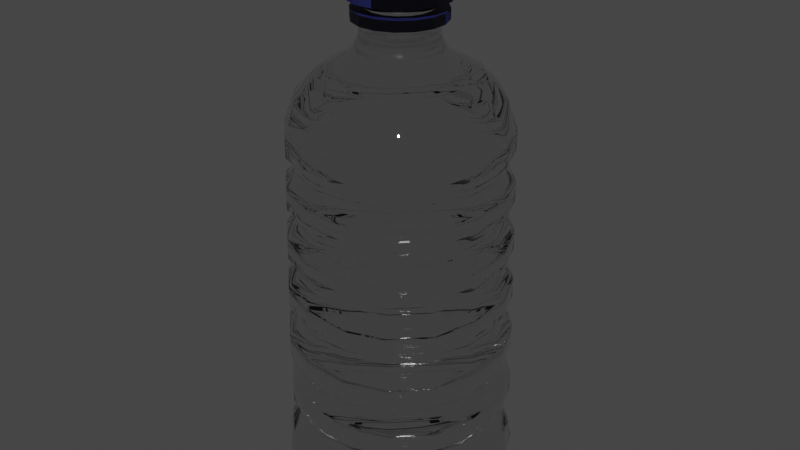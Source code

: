 # Source: ExtraFleske.blend  (saved by Blender 2.90.8; exported with 4.5.12 LTS)
import bpy
from mathutils import Matrix  # noqa: F401  (used for matrix-valued properties, if any)

bpy.ops.wm.read_factory_settings(use_empty=True)
scene = bpy.context.scene
scene.name = 'Scene'

# ---- collections
col_collection = bpy.data.collections.new('Collection'); scene.collection.children.link(col_collection)

# ---- images (referenced by path relative to the original .blend; pixels are not part of the script)
import os
ASSET_DIR = os.environ.get("B2B_ASSET_DIR", "")  # directory of the original .blend (textures are referenced by path, not embedded)
HERE = os.path.dirname(os.path.abspath(__file__))  # packed textures are extracted next to this script under _unpacked/

def load_image(name, relpath, width, height, colorspace="sRGB"):
    """Load a texture the original file referenced (path relative to the .blend, or extracted next to this script)."""
    p = next((c for c in (os.path.join(HERE, relpath), os.path.join(ASSET_DIR, relpath)) if relpath and os.path.exists(c)), "")
    if p:
        img = bpy.data.images.load(p, check_existing=True)
        img.name = name
    else:  # same state as the original file: an image datablock whose file is absent (Cycles renders it pink)
        img = bpy.data.images.new(name, width, height)
        img.source = "FILE"
        img.filepath = "//" + (relpath or name)
    img.colorspace_settings.name = colorspace
    return img
img_roughness_jpg = load_image('Roughness.jpg', 'Roughness.jpg', 1024, 1024, 'sRGB')

# ---- materials (node trees are filled in below, after node groups)
mat_bottle = bpy.data.materials.new('Bottle')
mat_bottle.use_transparent_shadow = False
mat_bottle.use_raytrace_refraction = True
mat_bottle.use_screen_refraction = True
mat_bottle.thickness_mode = 'SLAB'
mat_dop = bpy.data.materials.new('Dop')
mat_dop.use_transparent_shadow = False

# ---- material node trees
mat_bottle.use_nodes = True; mat_bottle.node_tree.nodes.clear()
_N = mat_bottle.node_tree.nodes; _L = mat_bottle.node_tree.links
n0 = _N.new('ShaderNodeBsdfPrincipled'); n0.name = 'Principled BSDF'; n0.location = (10, 300)
n0.distribution = 'GGX'
n0.subsurface_method = 'BURLEY'
n0.inputs[2].default_value = 0.0
n0.inputs[3].default_value = 1.45
n0.inputs[13].default_value = 0.0
n0.inputs[18].default_value = 1.0
n0.inputs[27].default_value = (0.0, 0.0, 0.0, 1.0)
n0.inputs[28].default_value = 1.0
n1 = _N.new('ShaderNodeOutputMaterial'); n1.name = 'Material Output'; n1.location = (300, 300)
_L.new(n0.outputs[0], n1.inputs[0])
n1.is_active_output = True
mat_dop.use_nodes = True; mat_dop.node_tree.nodes.clear()
_N = mat_dop.node_tree.nodes; _L = mat_dop.node_tree.links
n0 = _N.new('ShaderNodeBsdfPrincipled'); n0.name = 'Principled BSDF'; n0.location = (10, 300)
n0.distribution = 'GGX'
n0.subsurface_method = 'BURLEY'
n0.inputs[0].default_value = (0.01163, 0.01511, 0.09905, 1.0)
n0.inputs[3].default_value = 1.45
n0.inputs[27].default_value = (0.0, 0.0, 0.0, 1.0)
n0.inputs[28].default_value = 1.0
n1 = _N.new('ShaderNodeOutputMaterial'); n1.name = 'Material Output'; n1.location = (300, 300)
n2 = _N.new('ShaderNodeNormalMap'); n2.name = 'Normal Map'; n2.location = (-390, -39)
n2.inputs[0].default_value = 0.8
n3 = _N.new('ShaderNodeTexImage'); n3.name = 'Image Texture'; n3.location = (-797, -42)
n3.image = img_roughness_jpg
_L.new(n0.outputs[0], n1.inputs[0])
_L.new(n3.outputs[0], n2.inputs[1])
_L.new(n2.outputs[0], n0.inputs[5])
n1.is_active_output = True

# ---- world
world_world = bpy.data.worlds.new('World'); scene.world = world_world
world_world.use_nodes = True; world_world.node_tree.nodes.clear()
_N = world_world.node_tree.nodes; _L = world_world.node_tree.links
n0 = _N.new('ShaderNodeOutputWorld'); n0.name = 'World Output'; n0.location = (300, 300)
n1 = _N.new('ShaderNodeBackground'); n1.name = 'Background'; n1.location = (10, 300)
n1.inputs[0].default_value = (0.05088, 0.05088, 0.05088, 1.0)
_L.new(n1.outputs[0], n0.inputs[0])
n0.is_active_output = True
world_world.color = (0.05088, 0.05088, 0.05088)
world_world.use_sun_shadow = False
world_world.sun_shadow_jitter_overblur = 0.0

# ---- meshes
me_cylinder = bpy.data.meshes.new('Cylinder')
me_cylinder.from_pydata([(0.1951, 0.9808, -1.0), (0.2122, 1.067, 1.0), (0.5556, 0.8315, -1.0), (0.6043, 0.9043, 1.0), (0.8315, 0.5556, -1.0), (0.9043, 0.6043, 1.0), (0.9808, 0.1951, -1.0), (1.067, 0.2122, 1.0), (0.9808, -0.1951, -1.0), (1.067, -0.2122, 1.0), (0.8315, -0.5556, -1.0), (0.9043, -0.6043, 1.0), (0.5556, -0.8315, -1.0), (0.6043, -0.9043, 1.0), (0.1951, -0.9808, -1.0), (0.2122, -1.067, 1.0), (-0.1951, -0.9808, -1.0), (-0.2122, -1.067, 1.0), (-0.5556, -0.8315, -1.0), (-0.6043, -0.9043, 1.0), (-0.8315, -0.5556, -1.0), (-0.9043, -0.6043, 1.0), (-0.9808, -0.1951, -1.0), (-1.067, -0.2122, 1.0), (-0.9808, 0.1951, -1.0), (-1.067, 0.2122, 1.0), (-0.8315, 0.5556, -1.0), (-0.9043, 0.6043, 1.0), (-0.5556, 0.8315, -1.0), (-0.6043, 0.9043, 1.0), (-0.1951, 0.9808, -1.0), (-0.2122, 1.067, 1.0), (0.1765, 0.8871, -1.282), (0.5025, 0.7521, -1.282), (0.7521, 0.5025, -1.282), (0.8871, 0.1765, -1.282), (0.8871, -0.1765, -1.282), (0.7521, -0.5025, -1.282), (0.5025, -0.7521, -1.282), (0.1765, -0.8871, -1.282), (-0.1765, -0.8871, -1.282), (-0.5025, -0.7521, -1.282), (-0.7521, -0.5025, -1.282), (-0.8871, -0.1765, -1.282), (-0.8871, 0.1765, -1.282), (-0.7521, 0.5025, -1.282), (-0.5025, 0.7521, -1.282), (-0.1765, 0.8871, -1.282), (0.1286, 0.6465, -1.547), (0.3662, 0.5481, -1.547), (0.5481, 0.3662, -1.547), (0.6465, 0.1286, -1.547), (0.6465, -0.1286, -1.547), (0.5481, -0.3662, -1.547), (0.3662, -0.5481, -1.547), (0.1286, -0.6465, -1.547), (-0.1286, -0.6465, -1.547), (-0.3662, -0.5481, -1.547), (-0.5481, -0.3662, -1.547), (-0.6465, -0.1286, -1.547), (-0.6465, 0.1286, -1.547), (-0.5481, 0.3662, -1.547), (-0.3662, 0.5481, -1.547), (-0.1286, 0.6465, -1.547), (0.08018, 0.4031, -1.547), (0.2283, 0.3417, -1.547), (0.3417, 0.2283, -1.547), (0.4031, 0.08018, -1.547), (0.4031, -0.08018, -1.547), (0.3417, -0.2283, -1.547), (0.2283, -0.3417, -1.547), (0.08018, -0.4031, -1.547), (-0.08018, -0.4031, -1.547), (-0.2283, -0.3417, -1.547), (-0.3417, -0.2283, -1.547), (-0.4031, -0.08018, -1.547), (-0.4031, 0.08018, -1.547), (-0.3417, 0.2283, -1.547), (-0.2283, 0.3417, -1.547), (-0.08018, 0.4031, -1.547), (0.22, 1.106, 3.16), (0.6265, 0.9377, 3.16), (0.9377, 0.6265, 3.16), (1.106, 0.22, 3.16), (1.106, -0.22, 3.16), (0.9377, -0.6265, 3.16), (0.6265, -0.9377, 3.16), (0.22, -1.106, 3.16), (-0.22, -1.106, 3.16), (-0.6265, -0.9377, 3.16), (-0.9377, -0.6265, 3.16), (-1.106, -0.22, 3.16), (-1.106, 0.22, 3.16), (-0.9377, 0.6265, 3.16), (-0.6265, 0.9377, 3.16), (-0.22, 1.106, 3.16), (0.2126, 1.069, 5.177), (0.6053, 0.9059, 5.177), (0.9059, 0.6053, 5.177), (1.069, 0.2126, 5.177), (1.069, -0.2126, 5.177), (0.9059, -0.6053, 5.177), (0.6053, -0.9059, 5.177), (0.2126, -1.069, 5.177), (-0.2126, -1.069, 5.177), (-0.6053, -0.9059, 5.177), (-0.9059, -0.6053, 5.177), (-1.069, -0.2126, 5.177), (-1.069, 0.2126, 5.177), (-0.9059, 0.6053, 5.177), (-0.6053, 0.9059, 5.177), (-0.2126, 1.069, 5.177), (0.1836, 0.923, 6.807), (0.5228, 0.7825, 6.807), (0.7825, 0.5228, 6.807), (0.923, 0.1836, 6.807), (0.923, -0.1836, 6.807), (0.7825, -0.5228, 6.807), (0.5228, -0.7825, 6.807), (0.1836, -0.923, 6.807), (-0.1836, -0.923, 6.807), (-0.5228, -0.7825, 6.807), (-0.7825, -0.5228, 6.807), (-0.923, -0.1836, 6.807), (-0.923, 0.1836, 6.807), (-0.7825, 0.5228, 6.807), (-0.5228, 0.7825, 6.807), (-0.1836, 0.923, 6.807), (0.1836, 0.923, 7.809), (0.5228, 0.7825, 7.809), (0.7825, 0.5228, 7.809), (0.923, 0.1836, 7.809), (0.923, -0.1836, 7.809), (0.7825, -0.5228, 7.809), (0.5228, -0.7825, 7.809), (0.1836, -0.923, 7.809), (-0.1836, -0.923, 7.809), (-0.5228, -0.7825, 7.809), (-0.7825, -0.5228, 7.809), (-0.923, -0.1836, 7.809), (-0.923, 0.1836, 7.809), (-0.7825, 0.5228, 7.809), (-0.5228, 0.7825, 7.809), (-0.1836, 0.923, 7.809), (0.2117, 1.076, 9.099), (0.6034, 0.9135, 9.099), (0.9032, 0.6138, 9.099), (1.065, 0.2221, 9.099), (1.065, -0.2018, 9.099), (0.9032, -0.5935, 9.099), (0.6034, -0.8933, 9.099), (0.2117, -1.056, 9.099), (-0.2122, -1.056, 9.099), (-0.6039, -0.8933, 9.099), (-0.9036, -0.5935, 9.099), (-1.066, -0.2018, 9.099), (-1.066, 0.2221, 9.099), (-0.9036, 0.6138, 9.099), (-0.6039, 0.9135, 9.099), (-0.2122, 1.076, 9.099), (0.2117, 1.076, 11.26), (0.6034, 0.9135, 11.26), (0.9032, 0.6138, 11.26), (1.065, 0.2221, 11.26), (1.065, -0.2018, 11.26), (0.9032, -0.5935, 11.26), (0.6034, -0.8933, 11.26), (0.2117, -1.056, 11.26), (-0.2122, -1.056, 11.26), (-0.6039, -0.8933, 11.26), (-0.9036, -0.5935, 11.26), (-1.066, -0.2018, 11.26), (-1.066, 0.2221, 11.26), (-0.9036, 0.6138, 11.26), (-0.6039, 0.9135, 11.26), (-0.2122, 1.076, 11.26), (0.1922, 0.965, 12.31), (0.5473, 0.8179, 12.31), (0.8191, 0.5461, 12.31), (0.9662, 0.1909, 12.31), (0.9662, -0.1935, 12.31), (0.8191, -0.5486, 12.31), (0.5473, -0.8204, 12.31), (0.1922, -0.9675, 12.31), (-0.1922, -0.9675, 12.31), (-0.5474, -0.8204, 12.31), (-0.8192, -0.5486, 12.31), (-0.9663, -0.1935, 12.31), (-0.9663, 0.1909, 12.31), (-0.8192, 0.5461, 12.31), (-0.5474, 0.8179, 12.31), (-0.1922, 0.965, 12.31), (0.1922, 0.965, 13.37), (0.5473, 0.8179, 13.37), (0.8191, 0.5461, 13.37), (0.9662, 0.1909, 13.37), (0.9662, -0.1935, 13.37), (0.8191, -0.5486, 13.37), (0.5473, -0.8204, 13.37), (0.1922, -0.9675, 13.37), (-0.1922, -0.9675, 13.37), (-0.5474, -0.8204, 13.37), (-0.8192, -0.5486, 13.37), (-0.9663, -0.1935, 13.37), (-0.9663, 0.1909, 13.37), (-0.8192, 0.5461, 13.37), (-0.5474, 0.8179, 13.37), (-0.1922, 0.965, 13.37), (0.2114, 1.062, 14.77), (0.602, 0.8998, 14.77), (0.901, 0.6008, 14.77), (1.063, 0.2102, 14.77), (1.063, -0.2127, 14.77), (0.901, -0.6033, 14.77), (0.602, -0.9023, 14.77), (0.2114, -1.064, 14.77), (-0.2115, -1.064, 14.77), (-0.6021, -0.9023, 14.77), (-0.9011, -0.6033, 14.77), (-1.063, -0.2127, 14.77), (-1.063, 0.2102, 14.77), (-0.9011, 0.6008, 14.77), (-0.6021, 0.8998, 14.77), (-0.2115, 1.062, 14.77), (0.2114, 1.062, 17.25), (0.602, 0.8998, 17.25), (0.901, 0.6008, 17.25), (1.063, 0.2102, 17.25), (1.063, -0.2127, 17.25), (0.901, -0.6033, 17.25), (0.602, -0.9023, 17.25), (0.2114, -1.064, 17.25), (-0.2115, -1.064, 17.25), (-0.6021, -0.9023, 17.25), (-0.9011, -0.6033, 17.25), (-1.063, -0.2127, 17.25), (-1.063, 0.2102, 17.25), (-0.9011, 0.6008, 17.25), (-0.6021, 0.8998, 17.25), (-0.2115, 1.062, 17.25), (0.1902, 0.9553, 18.48), (0.5418, 0.8097, 18.48), (0.8109, 0.5406, 18.48), (0.9566, 0.189, 18.48), (0.9566, -0.1915, 18.48), (0.8109, -0.5431, 18.48), (0.5418, -0.8122, 18.48), (0.1902, -0.9579, 18.48), (-0.1903, -0.9579, 18.48), (-0.5419, -0.8122, 18.48), (-0.811, -0.5431, 18.48), (-0.9566, -0.1915, 18.48), (-0.9566, 0.189, 18.48), (-0.811, 0.5406, 18.48), (-0.5419, 0.8097, 18.48), (-0.1903, 0.9553, 18.48), (0.1902, 0.9553, 19.55), (0.5418, 0.8097, 19.55), (0.8109, 0.5406, 19.55), (0.9566, 0.189, 19.55), (0.9566, -0.1915, 19.55), (0.8109, -0.5431, 19.55), (0.5418, -0.8122, 19.55), (0.1902, -0.9579, 19.55), (-0.1903, -0.9579, 19.55), (-0.5419, -0.8122, 19.55), (-0.811, -0.5431, 19.55), (-0.9566, -0.1915, 19.55), (-0.9566, 0.189, 19.55), (-0.811, 0.5406, 19.55), (-0.5419, 0.8097, 19.55), (-0.1903, 0.9553, 19.55), (0.2093, 1.051, 20.62), (0.596, 0.8908, 20.62), (0.892, 0.5948, 20.62), (1.052, 0.2081, 20.62), (1.052, -0.2106, 20.62), (0.892, -0.5973, 20.62), (0.596, -0.8933, 20.62), (0.2093, -1.054, 20.62), (-0.2093, -1.054, 20.62), (-0.5961, -0.8933, 20.62), (-0.8921, -0.5973, 20.62), (-1.052, -0.2106, 20.62), (-1.052, 0.2081, 20.62), (-0.8921, 0.5948, 20.62), (-0.5961, 0.8908, 20.62), (-0.2093, 1.051, 20.62), (0.2093, 1.051, 22.76), (0.596, 0.8908, 22.76), (0.892, 0.5948, 22.76), (1.052, 0.2081, 22.76), (1.052, -0.2106, 22.76), (0.892, -0.5973, 22.76), (0.596, -0.8933, 22.76), (0.2093, -1.054, 22.76), (-0.2093, -1.054, 22.76), (-0.5961, -0.8933, 22.76), (-0.8921, -0.5973, 22.76), (-1.052, -0.2106, 22.76), (-1.052, 0.2081, 22.76), (-0.8921, 0.5948, 22.76), (-0.5961, 0.8908, 22.76), (-0.2093, 1.051, 22.76), (0.1883, 0.9458, 23.83), (0.5364, 0.8016, 23.83), (0.8028, 0.5352, 23.83), (0.947, 0.1871, 23.83), (0.947, -0.1896, 23.83), (0.8028, -0.5377, 23.83), (0.5364, -0.8041, 23.83), (0.1883, -0.9483, 23.83), (-0.1884, -0.9483, 23.83), (-0.5365, -0.8041, 23.83), (-0.8029, -0.5377, 23.83), (-0.9471, -0.1896, 23.83), (-0.9471, 0.1871, 23.83), (-0.8029, 0.5352, 23.83), (-0.5365, 0.8016, 23.83), (-0.1884, 0.9458, 23.83), (0.1883, 0.9458, 24.89), (0.5364, 0.8016, 24.89), (0.8028, 0.5352, 24.89), (0.947, 0.1871, 24.89), (0.947, -0.1896, 24.89), (0.8028, -0.5377, 24.89), (0.5364, -0.8041, 24.89), (0.1883, -0.9483, 24.89), (-0.1884, -0.9483, 24.89), (-0.5365, -0.8041, 24.89), (-0.8029, -0.5377, 24.89), (-0.9471, -0.1896, 24.89), (-0.9471, 0.1871, 24.89), (-0.8029, 0.5352, 24.89), (-0.5365, 0.8016, 24.89), (-0.1884, 0.9458, 24.89), (0.2072, 1.04, 25.96), (0.5901, 0.8819, 25.96), (0.8831, 0.5888, 25.96), (1.042, 0.206, 25.96), (1.042, -0.2085, 25.96), (0.8831, -0.5914, 25.96), (0.5901, -0.8844, 25.96), (0.2072, -1.043, 25.96), (-0.2073, -1.043, 25.96), (-0.5901, -0.8844, 25.96), (-0.8832, -0.5914, 25.96), (-1.042, -0.2085, 25.96), (-1.042, 0.206, 25.96), (-0.8832, 0.5888, 25.96), (-0.5901, 0.8819, 25.96), (-0.2072, 1.04, 25.96), (0.2072, 1.04, 28.1), (0.5901, 0.8819, 28.1), (0.8831, 0.5888, 28.1), (1.042, 0.206, 28.1), (1.042, -0.2085, 28.1), (0.8831, -0.5914, 28.1), (0.5901, -0.8844, 28.1), (0.2072, -1.043, 28.1), (-0.2073, -1.043, 28.1), (-0.5901, -0.8844, 28.1), (-0.8832, -0.5914, 28.1), (-1.042, -0.2085, 28.1), (-1.042, 0.206, 28.1), (-0.8832, 0.5888, 28.1), (-0.5901, 0.8819, 28.1), (-0.2072, 1.04, 28.1), (0.1865, 0.9363, 29.17), (0.5311, 0.7936, 29.17), (0.7948, 0.5298, 29.17), (0.9375, 0.1852, 29.17), (0.9375, -0.1877, 29.17), (0.7948, -0.5323, 29.17), (0.5311, -0.7961, 29.17), (0.1865, -0.9388, 29.17), (-0.1865, -0.9388, 29.17), (-0.5311, -0.7961, 29.17), (-0.7949, -0.5323, 29.17), (-0.9376, -0.1877, 29.17), (-0.9376, 0.1852, 29.17), (-0.7949, 0.5298, 29.17), (-0.5311, 0.7936, 29.17), (-0.1865, 0.9363, 29.17), (0.1865, 0.9363, 30.24), (0.5311, 0.7936, 30.24), (0.7948, 0.5298, 30.24), (0.9375, 0.1852, 30.24), (0.9375, -0.1877, 30.24), (0.7948, -0.5323, 30.24), (0.5311, -0.7961, 30.24), (0.1865, -0.9388, 30.24), (-0.1865, -0.9388, 30.24), (-0.5311, -0.7961, 30.24), (-0.7949, -0.5323, 30.24), (-0.9376, -0.1877, 30.24), (-0.9376, 0.1852, 30.24), (-0.7949, 0.5298, 30.24), (-0.5311, 0.7936, 30.24), (-0.1865, 0.9363, 30.24), (0.2051, 1.03, 31.3), (0.5842, 0.8731, 31.3), (0.8743, 0.5829, 31.3), (1.031, 0.2039, 31.3), (1.031, -0.2064, 31.3), (0.8743, -0.5855, 31.3), (0.5842, -0.8756, 31.3), (0.2051, -1.033, 31.3), (-0.2052, -1.033, 31.3), (-0.5842, -0.8756, 31.3), (-0.8743, -0.5855, 31.3), (-1.031, -0.2064, 31.3), (-1.031, 0.2039, 31.3), (-0.8743, 0.5829, 31.3), (-0.5842, 0.8731, 31.3), (-0.2052, 1.03, 31.3), (0.2051, 1.03, 33.44), (0.5842, 0.8731, 33.44), (0.8743, 0.5829, 33.44), (1.031, 0.2039, 33.44), (1.031, -0.2064, 33.44), (0.8743, -0.5855, 33.44), (0.5842, -0.8756, 33.44), (0.2051, -1.033, 33.44), (-0.2052, -1.033, 33.44), (-0.5842, -0.8756, 33.44), (-0.8743, -0.5855, 33.44), (-1.031, -0.2064, 33.44), (-1.031, 0.2039, 33.44), (-0.8743, 0.5829, 33.44), (-0.5842, 0.8731, 33.44), (-0.2052, 1.03, 33.44), (0.1846, 0.9269, 34.51), (0.5257, 0.7856, 34.51), (0.7868, 0.5245, 34.51), (0.9282, 0.1834, 34.51), (0.9282, -0.1859, 34.51), (0.7868, -0.527, 34.51), (0.5257, -0.7881, 34.51), (0.1846, -0.9294, 34.51), (-0.1847, -0.9294, 34.51), (-0.5258, -0.7881, 34.51), (-0.7869, -0.527, 34.51), (-0.9282, -0.1859, 34.51), (-0.9282, 0.1834, 34.51), (-0.7869, 0.5245, 34.51), (-0.5258, 0.7856, 34.51), (-0.1847, 0.9269, 34.51), (0.1846, 0.9269, 35.58), (0.5257, 0.7856, 35.58), (0.7868, 0.5245, 35.58), (0.9282, 0.1834, 35.58), (0.9282, -0.1859, 35.58), (0.7868, -0.527, 35.58), (0.5257, -0.7881, 35.58), (0.1846, -0.9294, 35.58), (-0.1847, -0.9294, 35.58), (-0.5258, -0.7881, 35.58), (-0.7869, -0.527, 35.58), (-0.9282, -0.1859, 35.58), (-0.9282, 0.1834, 35.58), (-0.7869, 0.5245, 35.58), (-0.5258, 0.7856, 35.58), (-0.1847, 0.9269, 35.58), (0.2031, 1.02, 36.65), (0.5783, 0.8643, 36.65), (0.8655, 0.5771, 36.65), (1.021, 0.2018, 36.65), (1.021, -0.2043, 36.65), (0.8655, -0.5796, 36.65), (0.5783, -0.8668, 36.65), (0.2031, -1.022, 36.65), (-0.2031, -1.022, 36.65), (-0.5784, -0.8668, 36.65), (-0.8656, -0.5796, 36.65), (-1.021, -0.2043, 36.65), (-1.021, 0.2018, 36.65), (-0.8656, 0.5771, 36.65), (-0.5784, 0.8643, 36.65), (-0.2031, 1.02, 36.65), (0.2031, 1.02, 38.78), (0.5783, 0.8643, 38.78), (0.8655, 0.5771, 38.78), (1.021, 0.2018, 38.78), (1.021, -0.2043, 38.78), (0.8655, -0.5796, 38.78), (0.5783, -0.8668, 38.78), (0.2031, -1.022, 38.78), (-0.2031, -1.022, 38.78), (-0.5784, -0.8668, 38.78), (-0.8656, -0.5796, 38.78), (-1.021, -0.2043, 38.78), (-1.021, 0.2018, 38.78), (-0.8656, 0.5771, 38.78), (-0.5784, 0.8643, 38.78), (-0.2031, 1.02, 38.78), (0.1827, 0.9177, 41.99), (0.5205, 0.7778, 41.99), (0.779, 0.5193, 41.99), (0.9189, 0.1815, 41.99), (0.9189, -0.184, 41.99), (0.779, -0.5218, 41.99), (0.5205, -0.7803, 41.99), (0.1827, -0.9202, 41.99), (-0.1828, -0.9202, 41.99), (-0.5206, -0.7803, 41.99), (-0.779, -0.5218, 41.99), (-0.9189, -0.184, 41.99), (-0.9189, 0.1815, 41.99), (-0.779, 0.5193, 41.99), (-0.5206, 0.7778, 41.99), (-0.1828, 0.9177, 41.99), (0.1462, 0.7339, 44.13), (0.4164, 0.622, 44.13), (0.6232, 0.4152, 44.13), (0.7351, 0.145, 44.13), (0.7351, -0.1475, 44.13), (0.6232, -0.4177, 44.13), (0.4164, -0.6245, 44.13), (0.1462, -0.7364, 44.13), (-0.1463, -0.7364, 44.13), (-0.4165, -0.6245, 44.13), (-0.6232, -0.4177, 44.13), (-0.7352, -0.1475, 44.13), (-0.7352, 0.145, 44.13), (-0.6232, 0.4152, 44.13), (-0.4165, 0.622, 44.13), (-0.1463, 0.7339, 44.13), (0.0877, 0.4398, 45.92), (0.2498, 0.3727, 45.92), (0.3739, 0.2486, 45.92), (0.441, 0.08648, 45.92), (0.441, -0.08899, 45.92), (0.3739, -0.2511, 45.92), (0.2498, -0.3752, 45.92), (0.0877, -0.4423, 45.92), (-0.08777, -0.4423, 45.92), (-0.2499, -0.3752, 45.92), (-0.374, -0.2511, 45.92), (-0.4411, -0.08899, 45.92), (-0.4411, 0.08648, 45.92), (-0.374, 0.2486, 45.92), (-0.2499, 0.3727, 45.92), (-0.08777, 0.4398, 45.92), (0.07587, 0.3803, 46.99), (0.2161, 0.3223, 46.99), (0.3235, 0.2149, 46.99), (0.3816, 0.07465, 46.99), (0.3816, -0.07716, 46.99), (0.3235, -0.2174, 46.99), (0.2161, -0.3248, 46.99), (0.07587, -0.3829, 46.99), (-0.07594, -0.3829, 46.99), (-0.2162, -0.3248, 46.99), (-0.3235, -0.2174, 46.99), (-0.3816, -0.07716, 46.99), (-0.3816, 0.07465, 46.99), (-0.3235, 0.2149, 46.99), (-0.2162, 0.3223, 46.99), (-0.07594, 0.3803, 46.99), (0.07067, 0.3542, 47.8), (0.2013, 0.3001, 47.8), (0.3013, 0.2001, 47.8), (0.3554, 0.06946, 47.8), (0.3554, -0.07196, 47.8), (0.3013, -0.2026, 47.8), (0.2013, -0.3026, 47.8), (0.07067, -0.3567, 47.8), (-0.07075, -0.3567, 47.8), (-0.2014, -0.3026, 47.8), (-0.3014, -0.2026, 47.8), (-0.3555, -0.07196, 47.8), (-0.3555, 0.06946, 47.8), (-0.3014, 0.2001, 47.8), (-0.2014, 0.3001, 47.8), (-0.07074, 0.3542, 47.8), (0.07067, 0.3542, 49.16), (0.2013, 0.3001, 49.16), (0.3013, 0.2001, 49.16), (0.3554, 0.06946, 49.16), (0.3554, -0.07196, 49.16), (0.3013, -0.2026, 49.16), (0.2013, -0.3026, 49.16), (0.07067, -0.3567, 49.16), (-0.07075, -0.3567, 49.16), (-0.2014, -0.3026, 49.16), (-0.3014, -0.2026, 49.16), (-0.3555, -0.07196, 49.16), (-0.3555, 0.06946, 49.16), (-0.3014, 0.2001, 49.16), (-0.2014, 0.3001, 49.16), (-0.07074, 0.3542, 49.16), (0.08476, 0.425, 49.16), (0.2414, 0.3601, 49.16), (0.3613, 0.2402, 49.16), (0.4262, 0.08354, 49.16), (0.4262, -0.08605, 49.16), (0.3613, -0.2427, 49.16), (0.2414, -0.3626, 49.16), (0.08476, -0.4275, 49.16), (-0.08483, -0.4275, 49.16), (-0.2415, -0.3626, 49.16), (-0.3614, -0.2427, 49.16), (-0.4263, -0.08604, 49.16), (-0.4263, 0.08354, 49.16), (-0.3614, 0.2402, 49.16), (-0.2415, 0.3601, 49.16), (-0.08483, 0.425, 49.16), (0.08476, 0.425, 50.22), (0.2414, 0.3601, 50.22), (0.3613, 0.2402, 50.22), (0.4262, 0.08354, 50.22), (0.4262, -0.08605, 50.22), (0.3613, -0.2427, 50.22), (0.2414, -0.3626, 50.22), (0.08476, -0.4275, 50.22), (-0.08483, -0.4275, 50.22), (-0.2415, -0.3626, 50.22), (-0.3614, -0.2427, 50.22), (-0.4263, -0.08604, 50.22), (-0.4263, 0.08354, 50.22), (-0.3614, 0.2402, 50.22), (-0.2415, 0.3601, 50.22), (-0.08483, 0.425, 50.22), (0.05932, 0.2971, 50.22), (0.169, 0.2517, 50.22), (0.2529, 0.1678, 50.22), (0.2984, 0.0581, 50.22), (0.2984, -0.06061, 50.22), (0.2529, -0.1703, 50.22), (0.169, -0.2542, 50.22), (0.05932, -0.2996, 50.22), (-0.05939, -0.2996, 50.22), (-0.1691, -0.2542, 50.22), (-0.253, -0.1703, 50.22), (-0.2984, -0.06061, 50.22), (-0.2984, 0.0581, 50.22), (-0.253, 0.1678, 50.22), (-0.1691, 0.2517, 50.22), (-0.05939, 0.2971, 50.22), (0.05932, 0.2971, 51.29), (0.169, 0.2517, 51.29), (0.2529, 0.1678, 51.29), (0.2984, 0.0581, 51.29), (0.2984, -0.06061, 51.29), (0.2529, -0.1703, 51.29), (0.169, -0.2542, 51.29), (0.05932, -0.2996, 51.29), (-0.05939, -0.2996, 51.29), (-0.1691, -0.2542, 51.29), (-0.253, -0.1703, 51.29), (-0.2984, -0.06061, 51.29), (-0.2984, 0.0581, 51.29), (-0.253, 0.1678, 51.29), (-0.1691, 0.2517, 51.29), (-0.05939, 0.2971, 51.29), (0.09493, 0.4762, 51.29), (0.2704, 0.4035, 51.29), (0.4047, 0.2692, 51.29), (0.4774, 0.09371, 51.29), (0.4774, -0.09622, 51.29), (0.4047, -0.2717, 51.29), (0.2704, -0.406, 51.29), (0.09493, -0.4787, 51.29), (-0.095, -0.4787, 51.29), (-0.2705, -0.406, 51.29), (-0.4048, -0.2717, 51.29), (-0.4775, -0.09622, 51.29), (-0.4775, 0.09371, 51.29), (-0.4048, 0.2692, 51.29), (-0.2705, 0.4035, 51.29), (-0.095, 0.4762, 51.29), (0.07594, 0.3807, 57.38), (0.2163, 0.3225, 57.38), (0.3238, 0.2151, 57.38), (0.3819, 0.07472, 57.38), (0.3819, -0.07723, 57.38), (0.3238, -0.2176, 57.38), (0.2163, -0.325, 57.38), (0.07594, -0.3832, 57.38), (-0.07601, -0.3832, 57.38), (-0.2164, -0.325, 57.38), (-0.3238, -0.2176, 57.38), (-0.382, -0.07723, 57.38), (-0.382, 0.07472, 57.38), (-0.3238, 0.2151, 57.38), (-0.2164, 0.3225, 57.38), (-0.07601, 0.3807, 57.38), (0.03937, 0.1969, 57.6), (0.1122, 0.1667, 57.6), (0.1679, 0.111, 57.6), (0.1981, 0.03815, 57.6), (0.1981, -0.04066, 57.6), (0.1679, -0.1135, 57.6), (0.1122, -0.1692, 57.6), (0.03937, -0.1994, 57.6), (-0.03944, -0.1994, 57.6), (-0.1123, -0.1692, 57.6), (-0.168, -0.1135, 57.6), (-0.1981, -0.04066, 57.6), (-0.1981, 0.03815, 57.6), (-0.168, 0.111, 57.6), (-0.1123, 0.1667, 57.6), (-0.03944, 0.1969, 57.6), (0.09493, 0.4762, 56.52), (0.09204, 0.4617, 56.75), (0.2622, 0.3912, 56.75), (0.2704, 0.4035, 56.52), (0.3924, 0.261, 56.75), (0.4047, 0.2692, 56.52), (0.4629, 0.09082, 56.75), (0.4774, 0.09371, 56.52), (0.4629, -0.09333, 56.75), (0.4774, -0.09622, 56.52), (0.3924, -0.2635, 56.75), (0.4047, -0.2717, 56.52), (0.2622, -0.3937, 56.75), (0.2704, -0.406, 56.52), (0.09204, -0.4642, 56.75), (0.09493, -0.4787, 56.52), (-0.09211, -0.4642, 56.75), (-0.095, -0.4787, 56.52), (-0.2623, -0.3937, 56.75), (-0.2705, -0.406, 56.52), (-0.3925, -0.2635, 56.75), (-0.4048, -0.2717, 56.52), (-0.4629, -0.09333, 56.75), (-0.4775, -0.09622, 56.52), (-0.4629, 0.09083, 56.75), (-0.4775, 0.09371, 56.52), (-0.3925, 0.261, 56.75), (-0.4048, 0.2692, 56.52), (-0.2623, 0.3912, 56.75), (-0.2705, 0.4035, 56.52), (-0.09211, 0.4617, 56.75), (-0.095, 0.4762, 56.52)], [], [(1, 3, 2, 0), (3, 5, 4, 2), (5, 7, 6, 4), (7, 9, 8, 6), (9, 11, 10, 8), (11, 13, 12, 10), (13, 15, 14, 12), (15, 17, 16, 14), (17, 19, 18, 16), (19, 21, 20, 18), (21, 23, 22, 20), (23, 25, 24, 22), (25, 27, 26, 24), (27, 29, 28, 26), (29, 31, 30, 28), (2, 4, 34, 33), (20, 22, 43, 42), (10, 12, 38, 37), (28, 30, 47, 46), (6, 8, 36, 35), (16, 18, 41, 40), (24, 26, 45, 44), (12, 14, 39, 38), (30, 0, 32, 47), (8, 10, 37, 36), (26, 28, 46, 45), (4, 6, 35, 34), (22, 24, 44, 43), (0, 2, 33, 32), (18, 20, 42, 41), (14, 16, 40, 39), (35, 36, 52, 51), (42, 43, 59, 58), (36, 37, 53, 52), (43, 44, 60, 59), (37, 38, 54, 53), (44, 45, 61, 60), (38, 39, 55, 54), (47, 32, 48, 63), (45, 46, 62, 61), (32, 33, 49, 48), (39, 40, 56, 55), (46, 47, 63, 62), (33, 34, 50, 49), (40, 41, 57, 56), (34, 35, 51, 50), (41, 42, 58, 57), (52, 53, 69, 68), (59, 60, 76, 75), (53, 54, 70, 69), (60, 61, 77, 76), (54, 55, 71, 70), (63, 48, 64, 79), (61, 62, 78, 77), (48, 49, 65, 64), (55, 56, 72, 71), (62, 63, 79, 78), (49, 50, 66, 65), (56, 57, 73, 72), (50, 51, 67, 66), (57, 58, 74, 73), (51, 52, 68, 67), (58, 59, 75, 74), (13, 11, 85, 86), (65, 66, 70, 71), (64, 65, 71), (78, 79, 72), (71, 72, 79, 64), (75, 76, 74), (73, 74, 76, 77), (72, 73, 77, 78), (19, 89, 90, 21), (31, 29, 94, 95), (9, 7, 83, 84), (15, 87, 88, 17), (27, 25, 92, 93), (5, 3, 81, 82), (23, 21, 90, 91), (19, 17, 88, 89), (15, 13, 86, 87), (1, 31, 95, 80), (11, 9, 84, 85), (29, 27, 93, 94), (7, 5, 82, 83), (25, 23, 91, 92), (3, 1, 80, 81), (87, 86, 102, 103), (80, 95, 111, 96), (94, 93, 109, 110), (81, 80, 96, 97), (88, 87, 103, 104), (95, 94, 110, 111), (82, 81, 97, 98), (89, 88, 104, 105), (83, 82, 98, 99), (90, 89, 105, 106), (84, 83, 99, 100), (91, 90, 106, 107), (85, 84, 100, 101), (92, 91, 107, 108), (86, 85, 101, 102), (93, 92, 108, 109), (103, 119, 120, 104), (98, 97, 113, 114), (110, 126, 127, 111), (105, 104, 120, 121), (96, 111, 127, 112), (99, 98, 114, 115), (106, 105, 121, 122), (100, 99, 115, 116), (107, 106, 122, 123), (101, 100, 116, 117), (108, 107, 123, 124), (102, 101, 117, 118), (109, 108, 124, 125), (103, 102, 118, 119), (110, 109, 125, 126), (97, 96, 112, 113), (122, 121, 137, 138), (114, 130, 131, 115), (116, 115, 131, 132), (123, 122, 138, 139), (117, 116, 132, 133), (124, 123, 139, 140), (118, 117, 133, 134), (125, 124, 140, 141), (119, 118, 134, 135), (112, 127, 143, 128), (126, 125, 141, 142), (113, 112, 128, 129), (120, 119, 135, 136), (127, 126, 142, 143), (114, 113, 129, 130), (121, 120, 136, 137), (138, 154, 155, 139), (133, 132, 148, 149), (140, 139, 155, 156), (134, 133, 149, 150), (141, 140, 156, 157), (135, 134, 150, 151), (128, 143, 159, 144), (142, 141, 157, 158), (129, 128, 144, 145), (136, 135, 151, 152), (143, 142, 158, 159), (130, 129, 145, 146), (137, 136, 152, 153), (131, 130, 146, 147), (138, 137, 153, 154), (132, 131, 147, 148), (157, 156, 172, 173), (149, 165, 166, 150), (151, 150, 166, 167), (144, 159, 175, 160), (158, 157, 173, 174), (145, 144, 160, 161), (152, 151, 167, 168), (159, 158, 174, 175), (146, 145, 161, 162), (153, 152, 168, 169), (147, 146, 162, 163), (154, 153, 169, 170), (148, 147, 163, 164), (155, 154, 170, 171), (149, 148, 164, 165), (156, 155, 171, 172), (161, 160, 176, 177), (173, 189, 190, 174), (168, 167, 183, 184), (175, 174, 190, 191), (162, 161, 177, 178), (169, 168, 184, 185), (160, 175, 191, 176), (163, 162, 178, 179), (170, 169, 185, 186), (164, 163, 179, 180), (171, 170, 186, 187), (165, 164, 180, 181), (172, 171, 187, 188), (166, 165, 181, 182), (173, 172, 188, 189), (167, 166, 182, 183), (177, 193, 194, 178), (176, 191, 207, 192), (184, 200, 201, 185), (179, 178, 194, 195), (186, 185, 201, 202), (180, 179, 195, 196), (187, 186, 202, 203), (181, 180, 196, 197), (188, 187, 203, 204), (182, 181, 197, 198), (189, 188, 204, 205), (183, 182, 198, 199), (190, 189, 205, 206), (177, 176, 192, 193), (184, 183, 199, 200), (191, 190, 206, 207), (196, 195, 211, 212), (203, 202, 218, 219), (197, 196, 212, 213), (204, 203, 219, 220), (198, 197, 213, 214), (205, 204, 220, 221), (199, 198, 214, 215), (192, 207, 223, 208), (206, 205, 221, 222), (193, 192, 208, 209), (200, 199, 215, 216), (207, 206, 222, 223), (194, 193, 209, 210), (201, 200, 216, 217), (195, 194, 210, 211), (202, 201, 217, 218), (212, 228, 229, 213), (219, 235, 236, 220), (214, 213, 229, 230), (221, 220, 236, 237), (215, 214, 230, 231), (208, 223, 239, 224), (222, 221, 237, 238), (209, 208, 224, 225), (216, 215, 231, 232), (223, 222, 238, 239), (210, 209, 225, 226), (217, 216, 232, 233), (211, 210, 226, 227), (218, 217, 233, 234), (212, 211, 227, 228), (219, 218, 234, 235), (231, 230, 246, 247), (224, 239, 255, 240), (238, 237, 253, 254), (225, 224, 240, 241), (232, 231, 247, 248), (239, 238, 254, 255), (226, 225, 241, 242), (233, 232, 248, 249), (227, 226, 242, 243), (234, 233, 249, 250), (228, 227, 243, 244), (235, 234, 250, 251), (229, 228, 244, 245), (236, 235, 251, 252), (230, 229, 245, 246), (237, 236, 252, 253), (247, 263, 264, 248), (242, 241, 257, 258), (254, 270, 271, 255), (249, 248, 264, 265), (240, 255, 271, 256), (243, 242, 258, 259), (250, 249, 265, 266), (244, 243, 259, 260), (251, 250, 266, 267), (245, 244, 260, 261), (252, 251, 267, 268), (246, 245, 261, 262), (253, 252, 268, 269), (247, 246, 262, 263), (254, 253, 269, 270), (241, 240, 256, 257), (266, 265, 281, 282), (258, 274, 275, 259), (260, 259, 275, 276), (267, 266, 282, 283), (261, 260, 276, 277), (268, 267, 283, 284), (262, 261, 277, 278), (269, 268, 284, 285), (263, 262, 278, 279), (256, 271, 287, 272), (270, 269, 285, 286), (257, 256, 272, 273), (264, 263, 279, 280), (271, 270, 286, 287), (258, 257, 273, 274), (265, 264, 280, 281), (282, 298, 299, 283), (277, 276, 292, 293), (284, 283, 299, 300), (278, 277, 293, 294), (285, 284, 300, 301), (279, 278, 294, 295), (272, 287, 303, 288), (286, 285, 301, 302), (273, 272, 288, 289), (280, 279, 295, 296), (287, 286, 302, 303), (274, 273, 289, 290), (281, 280, 296, 297), (275, 274, 290, 291), (282, 281, 297, 298), (276, 275, 291, 292), (301, 300, 316, 317), (293, 309, 310, 294), (295, 294, 310, 311), (288, 303, 319, 304), (302, 301, 317, 318), (289, 288, 304, 305), (296, 295, 311, 312), (303, 302, 318, 319), (290, 289, 305, 306), (297, 296, 312, 313), (291, 290, 306, 307), (298, 297, 313, 314), (292, 291, 307, 308), (299, 298, 314, 315), (293, 292, 308, 309), (300, 299, 315, 316), (317, 333, 334, 318), (312, 311, 327, 328), (304, 320, 321, 305), (319, 318, 334, 335), (306, 305, 321, 322), (313, 312, 328, 329), (304, 319, 335, 320), (307, 306, 322, 323), (314, 313, 329, 330), (308, 307, 323, 324), (315, 314, 330, 331), (309, 308, 324, 325), (316, 315, 331, 332), (310, 309, 325, 326), (317, 316, 332, 333), (311, 310, 326, 327), (320, 335, 351, 336), (328, 344, 345, 329), (323, 322, 338, 339), (330, 329, 345, 346), (324, 323, 339, 340), (331, 330, 346, 347), (325, 324, 340, 341), (332, 331, 347, 348), (326, 325, 341, 342), (333, 332, 348, 349), (327, 326, 342, 343), (334, 333, 349, 350), (321, 320, 336, 337), (328, 327, 343, 344), (335, 334, 350, 351), (322, 321, 337, 338), (347, 346, 362, 363), (339, 355, 356, 340), (341, 340, 356, 357), (348, 347, 363, 364), (342, 341, 357, 358), (349, 348, 364, 365), (343, 342, 358, 359), (336, 351, 367, 352), (350, 349, 365, 366), (337, 336, 352, 353), (344, 343, 359, 360), (351, 350, 366, 367), (338, 337, 353, 354), (345, 344, 360, 361), (339, 338, 354, 355), (346, 345, 361, 362), (363, 379, 380, 364), (358, 357, 373, 374), (365, 364, 380, 381), (359, 358, 374, 375), (352, 367, 383, 368), (366, 365, 381, 382), (353, 352, 368, 369), (360, 359, 375, 376), (367, 366, 382, 383), (354, 353, 369, 370), (361, 360, 376, 377), (355, 354, 370, 371), (362, 361, 377, 378), (356, 355, 371, 372), (363, 362, 378, 379), (357, 356, 372, 373), (368, 383, 399, 384), (382, 381, 397, 398), (374, 390, 391, 375), (369, 368, 384, 385), (376, 375, 391, 392), (383, 382, 398, 399), (370, 369, 385, 386), (377, 376, 392, 393), (371, 370, 386, 387), (378, 377, 393, 394), (372, 371, 387, 388), (379, 378, 394, 395), (373, 372, 388, 389), (380, 379, 395, 396), (374, 373, 389, 390), (381, 380, 396, 397), (386, 385, 401, 402), (398, 414, 415, 399), (393, 392, 408, 409), (384, 399, 415, 400), (387, 386, 402, 403), (394, 393, 409, 410), (388, 387, 403, 404), (395, 394, 410, 411), (389, 388, 404, 405), (396, 395, 411, 412), (390, 389, 405, 406), (397, 396, 412, 413), (391, 390, 406, 407), (398, 397, 413, 414), (385, 384, 400, 401), (392, 391, 407, 408), (402, 418, 419, 403), (409, 425, 426, 410), (404, 403, 419, 420), (411, 410, 426, 427), (405, 404, 420, 421), (412, 411, 427, 428), (406, 405, 421, 422), (413, 412, 428, 429), (407, 406, 422, 423), (400, 415, 431, 416), (414, 413, 429, 430), (401, 400, 416, 417), (408, 407, 423, 424), (415, 414, 430, 431), (402, 401, 417, 418), (409, 408, 424, 425), (425, 441, 442, 426), (420, 419, 435, 436), (427, 426, 442, 443), (421, 420, 436, 437), (428, 427, 443, 444), (422, 421, 437, 438), (429, 428, 444, 445), (423, 422, 438, 439), (416, 431, 447, 432), (430, 429, 445, 446), (417, 416, 432, 433), (424, 423, 439, 440), (431, 430, 446, 447), (418, 417, 433, 434), (425, 424, 440, 441), (419, 418, 434, 435), (444, 443, 459, 460), (436, 452, 453, 437), (438, 437, 453, 454), (445, 444, 460, 461), (439, 438, 454, 455), (432, 447, 463, 448), (446, 445, 461, 462), (433, 432, 448, 449), (440, 439, 455, 456), (447, 446, 462, 463), (434, 433, 449, 450), (441, 440, 456, 457), (435, 434, 450, 451), (442, 441, 457, 458), (436, 435, 451, 452), (443, 442, 458, 459), (460, 476, 477, 461), (455, 454, 470, 471), (448, 463, 479, 464), (462, 461, 477, 478), (449, 448, 464, 465), (456, 455, 471, 472), (463, 462, 478, 479), (450, 449, 465, 466), (457, 456, 472, 473), (451, 450, 466, 467), (458, 457, 473, 474), (452, 451, 467, 468), (459, 458, 474, 475), (453, 452, 468, 469), (460, 459, 475, 476), (454, 453, 469, 470), (479, 478, 494, 495), (471, 487, 488, 472), (466, 465, 481, 482), (473, 472, 488, 489), (464, 479, 495, 480), (467, 466, 482, 483), (474, 473, 489, 490), (468, 467, 483, 484), (475, 474, 490, 491), (469, 468, 484, 485), (476, 475, 491, 492), (470, 469, 485, 486), (477, 476, 492, 493), (471, 470, 486, 487), (478, 477, 493, 494), (465, 464, 480, 481), (490, 489, 505, 506), (482, 498, 499, 483), (484, 483, 499, 500), (491, 490, 506, 507), (485, 484, 500, 501), (492, 491, 507, 508), (486, 485, 501, 502), (493, 492, 508, 509), (487, 486, 502, 503), (480, 495, 511, 496), (494, 493, 509, 510), (481, 480, 496, 497), (488, 487, 503, 504), (495, 494, 510, 511), (482, 481, 497, 498), (489, 488, 504, 505), (506, 522, 523, 507), (501, 500, 516, 517), (508, 507, 523, 524), (502, 501, 517, 518), (509, 508, 524, 525), (503, 502, 518, 519), (496, 511, 527, 512), (510, 509, 525, 526), (497, 496, 512, 513), (504, 503, 519, 520), (511, 510, 526, 527), (498, 497, 513, 514), (505, 504, 520, 521), (499, 498, 514, 515), (506, 505, 521, 522), (500, 499, 515, 516), (525, 524, 540, 541), (517, 533, 534, 518), (519, 518, 534, 535), (512, 527, 543, 528), (526, 525, 541, 542), (513, 512, 528, 529), (520, 519, 535, 536), (527, 526, 542, 543), (514, 513, 529, 530), (521, 520, 536, 537), (515, 514, 530, 531), (522, 521, 537, 538), (516, 515, 531, 532), (523, 522, 538, 539), (517, 516, 532, 533), (524, 523, 539, 540), (538, 554, 555, 539), (533, 532, 548, 549), (540, 539, 555, 556), (534, 533, 549, 550), (541, 540, 556, 557), (535, 534, 550, 551), (528, 543, 559, 544), (542, 541, 557, 558), (529, 528, 544, 545), (536, 535, 551, 552), (543, 542, 558, 559), (530, 529, 545, 546), (537, 536, 552, 553), (531, 530, 546, 547), (538, 537, 553, 554), (532, 531, 547, 548), (557, 556, 572, 573), (549, 565, 566, 550), (551, 550, 566, 567), (544, 559, 575, 560), (558, 557, 573, 574), (545, 544, 560, 561), (552, 551, 567, 568), (559, 558, 574, 575), (546, 545, 561, 562), (553, 552, 568, 569), (547, 546, 562, 563), (554, 553, 569, 570), (548, 547, 563, 564), (555, 554, 570, 571), (549, 548, 564, 565), (556, 555, 571, 572), (573, 589, 590, 574), (568, 567, 583, 584), (560, 576, 577, 561), (575, 574, 590, 591), (562, 561, 577, 578), (569, 568, 584, 585), (560, 575, 591, 576), (563, 562, 578, 579), (570, 569, 585, 586), (564, 563, 579, 580), (571, 570, 586, 587), (565, 564, 580, 581), (572, 571, 587, 588), (566, 565, 581, 582), (573, 572, 588, 589), (567, 566, 582, 583), (576, 591, 607, 592), (584, 600, 601, 585), (579, 578, 594, 595), (586, 585, 601, 602), (580, 579, 595, 596), (587, 586, 602, 603), (581, 580, 596, 597), (588, 587, 603, 604), (582, 581, 597, 598), (589, 588, 604, 605), (583, 582, 598, 599), (590, 589, 605, 606), (577, 576, 592, 593), (584, 583, 599, 600), (591, 590, 606, 607), (578, 577, 593, 594), (603, 602, 618, 619), (595, 611, 612, 596), (597, 596, 612, 613), (604, 603, 619, 620), (598, 597, 613, 614), (605, 604, 620, 621), (599, 598, 614, 615), (592, 607, 623, 608), (606, 605, 621, 622), (593, 592, 608, 609), (600, 599, 615, 616), (607, 606, 622, 623), (594, 593, 609, 610), (601, 600, 616, 617), (595, 594, 610, 611), (602, 601, 617, 618), (619, 635, 636, 620), (614, 613, 629, 630), (621, 620, 636, 637), (615, 614, 630, 631), (608, 623, 639, 624), (622, 621, 637, 638), (609, 608, 624, 625), (616, 615, 631, 632), (623, 622, 638, 639), (610, 609, 625, 626), (617, 616, 632, 633), (611, 610, 626, 627), (618, 617, 633, 634), (612, 611, 627, 628), (619, 618, 634, 635), (613, 612, 628, 629), (624, 639, 655, 640), (638, 637, 653, 654), (630, 646, 647, 631), (625, 624, 640, 641), (632, 631, 647, 648), (639, 638, 654, 655), (626, 625, 641, 642), (633, 632, 648, 649), (627, 626, 642, 643), (634, 633, 649, 650), (628, 627, 643, 644), (635, 634, 650, 651), (629, 628, 644, 645), (636, 635, 651, 652), (630, 629, 645, 646), (637, 636, 652, 653), (642, 641, 657, 658), (654, 670, 671, 655), (649, 648, 664, 665), (640, 655, 671, 656), (643, 642, 658, 659), (650, 649, 665, 666), (644, 643, 659, 660), (651, 650, 666, 667), (645, 644, 660, 661), (652, 651, 667, 668), (646, 645, 661, 662), (653, 652, 668, 669), (647, 646, 662, 663), (654, 653, 669, 670), (641, 640, 656, 657), (648, 647, 663, 664), (712, 710, 675, 676), (726, 724, 682, 683), (714, 712, 676, 677), (728, 726, 683, 684), (716, 714, 677, 678), (730, 728, 684, 685), (718, 716, 678, 679), (732, 730, 685, 686), (720, 718, 679, 680), (708, 706, 673, 674), (734, 732, 686, 687), (705, 734, 687, 672), (722, 720, 680, 681), (710, 708, 674, 675), (724, 722, 681, 682), (661, 660, 713, 715), (668, 667, 727, 729), (662, 661, 715, 717), (669, 668, 729, 731), (663, 662, 717, 719), (656, 671, 735, 704), (670, 669, 731, 733), (657, 656, 704, 707), (664, 663, 719, 721), (671, 670, 733, 735), (658, 657, 707, 709), (665, 664, 721, 723), (658, 709, 711, 659), (665, 723, 725, 666), (660, 659, 711, 713), (667, 666, 725, 727), (677, 693, 694, 678), (684, 700, 701, 685), (679, 678, 694, 695), (672, 687, 703, 688), (686, 685, 701, 702), (673, 672, 688, 689), (680, 679, 695, 696), (687, 686, 702, 703), (674, 673, 689, 690), (681, 680, 696, 697), (675, 674, 690, 691), (682, 681, 697, 698), (676, 675, 691, 692), (683, 682, 698, 699), (677, 676, 692, 693), (684, 683, 699, 700), (30, 31, 1, 0), (707, 704, 705, 706), (709, 707, 706, 708), (711, 709, 708, 710), (713, 711, 710, 712), (715, 713, 712, 714), (717, 715, 714, 716), (719, 717, 716, 718), (721, 719, 718, 720), (723, 721, 720, 722), (725, 723, 722, 724), (727, 725, 724, 726), (729, 727, 726, 728), (731, 729, 728, 730), (733, 731, 730, 732), (735, 733, 732, 734), (704, 735, 734, 705), (706, 705, 672, 673), (691, 690, 693, 692), (690, 689, 694, 693), (689, 688, 695, 694), (696, 695, 688, 703), (697, 696, 703, 702), (698, 697, 702, 701), (699, 698, 701, 700), (66, 67, 68, 69, 70)])
me_cylinder.polygons.foreach_set('use_smooth', [True] * 735)
me_cylinder.polygons.foreach_set('material_index', [0, 0, 0, 0, 0, 0, 0, 0, 0, 0, 0, 0, 0, 0, 0, 0, 0, 0, 0, 0, 0, 0, 0, 0, 0, 0, 0, 0, 0, 0, 0, 0, 0, 0, 0, 0, 0, 0, 0, 0, 0, 0, 0, 0, 0, 0, 0, 0, 0, 0, 0, 0, 0, 0, 0, 0, 0, 0, 0, 0, 0, 0, 0, 0, 0, 0, 0, 0, 0, 0, 0, 0, 0, 0, 0, 0, 0, 0, 0, 0, 0, 0, 0, 0, 0, 0, 0, 0, 0, 0, 0, 0, 0, 0, 0, 0, 0, 0, 0, 0, 0, 0, 0, 0, 0, 0, 0, 0, 0, 0, 0, 0, 0, 0, 0, 0, 0, 0, 0, 0, 0, 0, 0, 0, 0, 0, 0, 0, 0, 0, 0, 0, 0, 0, 0, 0, 0, 0, 0, 0, 0, 0, 0, 0, 0, 0, 0, 0, 0, 0, 0, 0, 0, 0, 0, 0, 0, 0, 0, 0, 0, 0, 0, 0, 0, 0, 0, 0, 0, 0, 0, 0, 0, 0, 0, 0, 0, 0, 0, 0, 0, 0, 0, 0, 0, 0, 0, 0, 0, 0, 0, 0, 0, 0, 0, 0, 0, 0, 0, 0, 0, 0, 0, 0, 0, 0, 0, 0, 0, 0, 0, 0, 0, 0, 0, 0, 0, 0, 0, 0, 0, 0, 0, 0, 0, 0, 0, 0, 0, 0, 0, 0, 0, 0, 0, 0, 0, 0, 0, 0, 0, 0, 0, 0, 0, 0, 0, 0, 0, 0, 0, 0, 0, 0, 0, 0, 0, 0, 0, 0, 0, 0, 0, 0, 0, 0, 0, 0, 0, 0, 0, 0, 0, 0, 0, 0, 0, 0, 0, 0, 0, 0, 0, 0, 0, 0, 0, 0, 0, 0, 0, 0, 0, 0, 0, 0, 0, 0, 0, 0, 0, 0, 0, 0, 0, 0, 0, 0, 0, 0, 0, 0, 0, 0, 0, 0, 0, 0, 0, 0, 0, 0, 0, 0, 0, 0, 0, 0, 0, 0, 0, 0, 0, 0, 0, 0, 0, 0, 0, 0, 0, 0, 0, 0, 0, 0, 0, 0, 0, 0, 0, 0, 0, 0, 0, 0, 0, 0, 0, 0, 0, 0, 0, 0, 0, 0, 0, 0, 0, 0, 0, 0, 0, 0, 0, 0, 0, 0, 0, 0, 0, 0, 0, 0, 0, 0, 0, 0, 0, 0, 0, 0, 0, 0, 0, 0, 0, 0, 0, 0, 0, 0, 0, 0, 0, 0, 0, 0, 0, 0, 0, 0, 0, 0, 0, 0, 0, 0, 0, 0, 0, 0, 0, 0, 0, 0, 0, 0, 0, 0, 0, 0, 0, 0, 0, 0, 0, 0, 0, 0, 0, 0, 0, 0, 0, 0, 0, 0, 0, 0, 0, 0, 0, 0, 0, 0, 0, 0, 0, 0, 0, 0, 0, 0, 0, 0, 0, 0, 0, 0, 0, 0, 0, 0, 0, 0, 0, 0, 0, 0, 0, 0, 0, 0, 0, 0, 0, 0, 0, 0, 0, 0, 0, 0, 0, 0, 0, 0, 0, 0, 0, 0, 0, 0, 0, 0, 0, 0, 0, 0, 0, 0, 0, 0, 0, 0, 0, 0, 0, 0, 0, 0, 0, 0, 0, 0, 0, 0, 0, 0, 0, 0, 0, 0, 0, 0, 0, 0, 0, 0, 0, 0, 0, 0, 0, 0, 0, 0, 0, 0, 0, 0, 0, 0, 0, 0, 0, 0, 0, 0, 0, 0, 0, 0, 0, 0, 0, 0, 0, 0, 0, 0, 0, 0, 0, 0, 0, 0, 0, 0, 0, 0, 1, 1, 1, 1, 1, 1, 1, 1, 1, 1, 1, 1, 1, 1, 1, 1, 1, 1, 1, 1, 1, 1, 1, 1, 1, 1, 1, 1, 1, 1, 1, 1, 1, 1, 1, 1, 1, 1, 1, 1, 1, 1, 1, 1, 1, 1, 1, 1, 0, 0, 0, 0, 0, 0, 0, 0, 0, 0, 0, 0, 0, 0, 0, 0, 1, 1, 1, 1, 1, 1, 1, 1, 1, 1, 1, 1, 1, 1, 1, 1, 1, 1, 1, 1, 1, 1, 1, 1, 1, 1, 1, 1, 1, 1, 1, 1, 1, 1, 1, 1, 1, 1, 1, 1, 1, 1, 1, 1, 1, 1, 1, 1, 1, 1, 1, 1, 1, 1, 1, 1, 1, 1, 1, 1, 1, 1, 1, 0, 1, 1, 1, 1, 1, 1, 1, 1, 1, 1, 1, 1, 1, 1, 1, 1, 1, 1, 1, 1, 1, 1, 1, 1, 0])
_uv = me_cylinder.uv_layers.new(name='UVMap')
_uv.uv.foreach_set('vector', [0.06971, 0.9498, 0.1105, 0.9498, 0.1088, 0.9893, 0.07136, 0.9893, 0.1105, 0.9498, 0.1482, 0.9498, 0.1435, 0.9892, 0.1088, 0.9893, 0.3574, 0.05025, 0.3286, 0.05021, 0.3241, 0.01078, 0.3506, 0.01082, 0.3286, 0.05021, 0.2909, 0.05018, 0.2895, 0.01075, 0.3241, 0.01078, 0.2909, 0.05018, 0.2501, 0.05018, 0.252, 0.01074, 0.2895, 0.01075, 0.2501, 0.05018, 0.2125, 0.05019, 0.2173, 0.01075, 0.252, 0.01074, 0.708, 0.05023, 0.6792, 0.0502, 0.6745, 0.01076, 0.701, 0.01079, 0.6792, 0.0502, 0.6415, 0.05018, 0.6398, 0.01074, 0.6745, 0.01076, 0.6415, 0.05018, 0.6007, 0.05018, 0.6023, 0.01075, 0.6398, 0.01074, 0.6007, 0.05018, 0.5631, 0.0502, 0.5677, 0.01077, 0.6023, 0.01075, 0.5305, 0.0502, 0.5016, 0.05018, 0.4966, 0.01075, 0.5231, 0.01077, 0.5016, 0.05018, 0.4639, 0.05017, 0.4619, 0.01074, 0.4966, 0.01075, 0.4639, 0.05017, 0.4232, 0.05019, 0.4244, 0.01076, 0.4619, 0.01074, 0.4232, 0.05019, 0.3855, 0.05023, 0.3898, 0.01079, 0.4244, 0.01076, 0.003205, 0.9498, 0.03204, 0.9498, 0.03672, 0.9892, 0.01021, 0.9892, 0.1088, 0.9893, 0.1435, 0.9892, 0.1384, 0.9948, 0.1071, 0.9948, 0.5677, 0.01077, 0.5412, 0.0108, 0.5488, 0.005249, 0.5728, 0.005218, 0.252, 0.01074, 0.2173, 0.01075, 0.2225, 0.005208, 0.2538, 0.005198, 0.3898, 0.01079, 0.3633, 0.01083, 0.3709, 0.005281, 0.3948, 0.00524, 0.3241, 0.01078, 0.2895, 0.01075, 0.2877, 0.005205, 0.319, 0.005228, 0.6398, 0.01074, 0.6023, 0.01075, 0.6041, 0.0052, 0.638, 0.005199, 0.4619, 0.01074, 0.4244, 0.01076, 0.4262, 0.005211, 0.4601, 0.005197, 0.701, 0.01079, 0.6745, 0.01076, 0.6694, 0.005214, 0.6933, 0.005243, 0.03672, 0.9892, 0.07136, 0.9893, 0.07315, 0.9948, 0.04182, 0.9948, 0.2895, 0.01075, 0.252, 0.01074, 0.2538, 0.005198, 0.2877, 0.005205, 0.4244, 0.01076, 0.3898, 0.01079, 0.3948, 0.00524, 0.4262, 0.005211, 0.3506, 0.01082, 0.3241, 0.01078, 0.319, 0.005228, 0.343, 0.005264, 0.4966, 0.01075, 0.4619, 0.01074, 0.4601, 0.005197, 0.4914, 0.005201, 0.07136, 0.9893, 0.1088, 0.9893, 0.1071, 0.9948, 0.07315, 0.9948, 0.6023, 0.01075, 0.5677, 0.01077, 0.5728, 0.005218, 0.6041, 0.0052, 0.6745, 0.01076, 0.6398, 0.01074, 0.638, 0.005199, 0.6694, 0.005214, 0.319, 0.005228, 0.2877, 0.005205, 0.2831, 5.229e-06, 0.306, 2.207e-05, 0.8525, 0.1492, 0.8286, 0.1541, 0.8155, 0.1501, 0.8329, 0.1465, 0.2877, 0.005205, 0.2538, 0.005198, 0.2584, 0.0, 0.2831, 5.229e-06, 0.4914, 0.005201, 0.4601, 0.005197, 0.4554, 0.0, 0.4783, 2.795e-06, 0.2538, 0.005198, 0.2225, 0.005208, 0.2356, 7.187e-06, 0.2584, 0.0, 0.4601, 0.005197, 0.4262, 0.005211, 0.4307, 1.01e-05, 0.4554, 0.0, 0.8286, 0.1245, 0.8525, 0.1294, 0.8329, 0.1321, 0.8155, 0.1285, 0.04182, 0.9948, 0.07315, 0.9948, 0.07774, 1.0, 0.05491, 1.0, 0.4262, 0.005211, 0.3948, 0.00524, 0.4079, 3.157e-05, 0.4307, 1.01e-05, 0.07315, 0.9948, 0.1071, 0.9948, 0.1025, 1.0, 0.07774, 1.0, 0.6694, 0.005214, 0.638, 0.005199, 0.6334, 0.0, 0.6563, 1.097e-05, 0.732, 0.1541, 0.708, 0.1492, 0.7276, 0.1465, 0.7451, 0.1501, 0.1071, 0.9948, 0.1384, 0.9948, 0.1253, 1.0, 0.1025, 1.0, 0.638, 0.005199, 0.6041, 0.0052, 0.6087, 1.037e-06, 0.6334, 0.0, 0.708, 0.1294, 0.732, 0.1245, 0.7451, 0.1285, 0.7276, 0.1321, 0.6041, 0.0052, 0.5728, 0.005218, 0.5859, 1.393e-05, 0.6087, 1.037e-06, 0.7679, 0.1266, 0.7926, 0.1266, 0.788, 0.1314, 0.7726, 0.1314, 0.8155, 0.1501, 0.7926, 0.1521, 0.788, 0.1473, 0.8022, 0.1461, 0.7926, 0.1266, 0.8155, 0.1285, 0.8022, 0.1326, 0.788, 0.1314, 0.7926, 0.1521, 0.7679, 0.1521, 0.7726, 0.1473, 0.788, 0.1473, 0.8155, 0.1285, 0.8329, 0.1321, 0.8131, 0.1348, 0.8022, 0.1326, 0.7276, 0.1465, 0.7182, 0.1419, 0.7415, 0.1409, 0.7474, 0.1438, 0.7679, 0.1521, 0.7451, 0.1501, 0.7583, 0.1461, 0.7726, 0.1473, 0.7182, 0.1419, 0.7182, 0.1368, 0.7415, 0.1377, 0.7415, 0.1409, 0.8329, 0.1321, 0.8424, 0.1368, 0.819, 0.1377, 0.8131, 0.1348, 0.7451, 0.1501, 0.7276, 0.1465, 0.7474, 0.1438, 0.7583, 0.1461, 0.7182, 0.1368, 0.7276, 0.1321, 0.7474, 0.1348, 0.7415, 0.1377, 0.8424, 0.1368, 0.8424, 0.1419, 0.819, 0.1409, 0.819, 0.1377, 0.7276, 0.1321, 0.7451, 0.1285, 0.7583, 0.1326, 0.7474, 0.1348, 0.8424, 0.1419, 0.8329, 0.1465, 0.8131, 0.1438, 0.819, 0.1409, 0.7451, 0.1285, 0.7679, 0.1266, 0.7726, 0.1314, 0.7583, 0.1326, 0.8329, 0.1465, 0.8155, 0.1501, 0.8022, 0.1461, 0.8131, 0.1438, 0.2125, 0.05019, 0.2501, 0.05018, 0.2492, 0.09277, 0.2101, 0.09278, 0.7415, 0.1377, 0.7474, 0.1348, 0.8022, 0.1326, 0.8131, 0.1348, 0.7415, 0.1409, 0.7415, 0.1377, 0.8131, 0.1348, 0.7583, 0.1461, 0.7474, 0.1438, 0.819, 0.1377, 0.8131, 0.1348, 0.819, 0.1377, 0.7474, 0.1438, 0.7415, 0.1409, 0.8022, 0.1461, 0.788, 0.1473, 0.8131, 0.1438, 0.819, 0.1409, 0.8131, 0.1438, 0.788, 0.1473, 0.7726, 0.1473, 0.819, 0.1377, 0.819, 0.1409, 0.7726, 0.1473, 0.7583, 0.1461, 0.6007, 0.05018, 0.6, 0.09277, 0.561, 0.0928, 0.5631, 0.0502, 0.03204, 0.9498, 0.003205, 0.9498, 0.0, 0.9072, 0.0299, 0.9072, 0.2909, 0.05018, 0.3286, 0.05021, 0.3305, 0.09281, 0.2914, 0.09278, 0.6792, 0.0502, 0.6814, 0.09279, 0.6423, 0.09277, 0.6415, 0.05018, 0.4232, 0.05019, 0.4639, 0.05017, 0.4651, 0.09277, 0.4228, 0.09279, 0.1482, 0.9498, 0.1105, 0.9498, 0.1112, 0.9072, 0.1503, 0.9072, 0.5016, 0.05018, 0.5305, 0.0502, 0.5341, 0.0928, 0.5042, 0.09277, 0.6007, 0.05018, 0.6415, 0.05018, 0.6423, 0.09277, 0.6, 0.09277, 0.1836, 0.05022, 0.2125, 0.05019, 0.2101, 0.09278, 0.1802, 0.09281, 0.06971, 0.9498, 0.03204, 0.9498, 0.0299, 0.9072, 0.06896, 0.9072, 0.2501, 0.05018, 0.2909, 0.05018, 0.2914, 0.09278, 0.2492, 0.09277, 0.3855, 0.05023, 0.4232, 0.05019, 0.4228, 0.09279, 0.3838, 0.09282, 0.177, 0.9498, 0.1482, 0.9498, 0.1503, 0.9072, 0.1802, 0.9072, 0.4639, 0.05017, 0.5016, 0.05018, 0.5042, 0.09277, 0.4651, 0.09277, 0.1105, 0.9498, 0.06971, 0.9498, 0.06896, 0.9072, 0.1112, 0.9072, 0.1802, 0.09281, 0.2101, 0.09278, 0.2119, 0.1326, 0.1831, 0.1326, 0.06896, 0.9072, 0.0299, 0.9072, 0.03194, 0.8674, 0.06968, 0.8675, 0.3838, 0.09282, 0.4228, 0.09279, 0.4239, 0.1326, 0.3862, 0.1326, 0.1112, 0.9072, 0.06896, 0.9072, 0.06968, 0.8675, 0.1105, 0.8675, 0.6423, 0.09277, 0.6814, 0.09279, 0.6794, 0.1326, 0.6416, 0.1325, 0.0299, 0.9072, 0.0, 0.9072, 0.003056, 0.8674, 0.03194, 0.8674, 0.1503, 0.9072, 0.1112, 0.9072, 0.1105, 0.8675, 0.1483, 0.8674, 0.6, 0.09277, 0.6423, 0.09277, 0.6416, 0.1325, 0.6008, 0.1326, 0.1802, 0.9072, 0.1503, 0.9072, 0.1483, 0.8674, 0.1771, 0.8674, 0.561, 0.0928, 0.6, 0.09277, 0.6008, 0.1326, 0.563, 0.1326, 0.2914, 0.09278, 0.3305, 0.09281, 0.3283, 0.1326, 0.2905, 0.1326, 0.5042, 0.09277, 0.5341, 0.0928, 0.5314, 0.1326, 0.5025, 0.1326, 0.2492, 0.09277, 0.2914, 0.09278, 0.2905, 0.1326, 0.2497, 0.1325, 0.4651, 0.09277, 0.5042, 0.09277, 0.5025, 0.1326, 0.4648, 0.1325, 0.2101, 0.09278, 0.2492, 0.09277, 0.2497, 0.1325, 0.2119, 0.1326, 0.4228, 0.09279, 0.4651, 0.09277, 0.4648, 0.1325, 0.4239, 0.1326, 0.6794, 0.1326, 0.6715, 0.1647, 0.6389, 0.1647, 0.6416, 0.1325, 0.1483, 0.8674, 0.1105, 0.8675, 0.1077, 0.8353, 0.1403, 0.8353, 0.003056, 0.8674, 0.01491, 0.8352, 0.03986, 0.8353, 0.03194, 0.8674, 0.6008, 0.1326, 0.6416, 0.1325, 0.6389, 0.1647, 0.6036, 0.1647, 0.06968, 0.8675, 0.03194, 0.8674, 0.03986, 0.8353, 0.07246, 0.8353, 0.1771, 0.8674, 0.1483, 0.8674, 0.1403, 0.8353, 0.1653, 0.8352, 0.563, 0.1326, 0.6008, 0.1326, 0.6036, 0.1647, 0.571, 0.1647, 0.2905, 0.1326, 0.3283, 0.1326, 0.3202, 0.1647, 0.2876, 0.1647, 0.5025, 0.1326, 0.5314, 0.1326, 0.5199, 0.1647, 0.4949, 0.1647, 0.2497, 0.1325, 0.2905, 0.1326, 0.2876, 0.1647, 0.2523, 0.1647, 0.4648, 0.1325, 0.5025, 0.1326, 0.4949, 0.1647, 0.4623, 0.1647, 0.2119, 0.1326, 0.2497, 0.1325, 0.2523, 0.1647, 0.2197, 0.1647, 0.4239, 0.1326, 0.4648, 0.1325, 0.4623, 0.1647, 0.427, 0.1647, 0.1831, 0.1326, 0.2119, 0.1326, 0.2197, 0.1647, 0.1948, 0.1647, 0.3862, 0.1326, 0.4239, 0.1326, 0.427, 0.1647, 0.3944, 0.1648, 0.1105, 0.8675, 0.06968, 0.8675, 0.07246, 0.8353, 0.1077, 0.8353, 0.571, 0.1647, 0.6036, 0.1647, 0.6036, 0.1845, 0.571, 0.1845, 0.1403, 0.8353, 0.1403, 0.8155, 0.1653, 0.8155, 0.1653, 0.8352, 0.2876, 0.1647, 0.3202, 0.1647, 0.3201, 0.1845, 0.2875, 0.1845, 0.4949, 0.1647, 0.5199, 0.1647, 0.5201, 0.1845, 0.4951, 0.1845, 0.2523, 0.1647, 0.2876, 0.1647, 0.2875, 0.1845, 0.2522, 0.1845, 0.4623, 0.1647, 0.4949, 0.1647, 0.4951, 0.1845, 0.4625, 0.1845, 0.2197, 0.1647, 0.2523, 0.1647, 0.2522, 0.1845, 0.2196, 0.1845, 0.427, 0.1647, 0.4623, 0.1647, 0.4625, 0.1845, 0.4272, 0.1845, 0.1948, 0.1647, 0.2197, 0.1647, 0.2196, 0.1845, 0.1947, 0.1845, 0.07246, 0.8353, 0.03986, 0.8353, 0.03986, 0.8155, 0.07246, 0.8155, 0.3944, 0.1648, 0.427, 0.1647, 0.4272, 0.1845, 0.3946, 0.1845, 0.1077, 0.8353, 0.07246, 0.8353, 0.07246, 0.8155, 0.1077, 0.8155, 0.6389, 0.1647, 0.6715, 0.1647, 0.6715, 0.1845, 0.6389, 0.1845, 0.03986, 0.8353, 0.01491, 0.8352, 0.01491, 0.8155, 0.03986, 0.8155, 0.1403, 0.8353, 0.1077, 0.8353, 0.1077, 0.8155, 0.1403, 0.8155, 0.6036, 0.1647, 0.6389, 0.1647, 0.6389, 0.1845, 0.6036, 0.1845, 0.571, 0.1845, 0.5629, 0.2099, 0.5341, 0.21, 0.5461, 0.1845, 0.2522, 0.1845, 0.2875, 0.1845, 0.291, 0.2099, 0.2502, 0.2099, 0.4625, 0.1845, 0.4951, 0.1845, 0.5022, 0.2099, 0.4646, 0.2099, 0.2196, 0.1845, 0.2522, 0.1845, 0.2502, 0.2099, 0.2126, 0.2099, 0.4272, 0.1845, 0.4625, 0.1845, 0.4646, 0.2099, 0.4239, 0.2099, 0.6715, 0.1845, 0.6964, 0.1845, 0.7077, 0.21, 0.6789, 0.2099, 0.07246, 0.8155, 0.03986, 0.8155, 0.03171, 0.7901, 0.06934, 0.7901, 0.3946, 0.1845, 0.4272, 0.1845, 0.4239, 0.2099, 0.3862, 0.21, 0.1077, 0.8155, 0.07246, 0.8155, 0.06934, 0.7901, 0.1101, 0.7901, 0.6389, 0.1845, 0.6715, 0.1845, 0.6789, 0.2099, 0.6412, 0.2099, 0.3697, 0.1846, 0.3946, 0.1845, 0.3862, 0.21, 0.3574, 0.21, 0.1403, 0.8155, 0.1077, 0.8155, 0.1101, 0.7901, 0.1477, 0.7901, 0.6036, 0.1845, 0.6389, 0.1845, 0.6412, 0.2099, 0.6005, 0.2099, 0.3201, 0.1845, 0.345, 0.1845, 0.3574, 0.21, 0.3286, 0.2099, 0.571, 0.1845, 0.6036, 0.1845, 0.6005, 0.2099, 0.5629, 0.2099, 0.2875, 0.1845, 0.3201, 0.1845, 0.3286, 0.2099, 0.291, 0.2099, 0.4239, 0.2099, 0.4646, 0.2099, 0.465, 0.2525, 0.4243, 0.2525, 0.2502, 0.2099, 0.25, 0.2525, 0.2124, 0.2525, 0.2126, 0.2099, 0.1838, 0.2099, 0.2126, 0.2099, 0.2124, 0.2525, 0.1836, 0.2525, 0.06934, 0.7901, 0.03171, 0.7901, 0.03171, 0.7475, 0.06934, 0.7475, 0.3862, 0.21, 0.4239, 0.2099, 0.4243, 0.2525, 0.3866, 0.2526, 0.1101, 0.7901, 0.06934, 0.7901, 0.06934, 0.7475, 0.1101, 0.7475, 0.6412, 0.2099, 0.6789, 0.2099, 0.6789, 0.2525, 0.6413, 0.2525, 0.03171, 0.7901, 0.002901, 0.79, 0.002901, 0.7474, 0.03171, 0.7475, 0.1477, 0.7901, 0.1101, 0.7901, 0.1101, 0.7475, 0.1477, 0.7475, 0.6005, 0.2099, 0.6412, 0.2099, 0.6413, 0.2525, 0.6006, 0.2525, 0.1765, 0.79, 0.1477, 0.7901, 0.1477, 0.7475, 0.1765, 0.7474, 0.5629, 0.2099, 0.6005, 0.2099, 0.6006, 0.2525, 0.5629, 0.2525, 0.291, 0.2099, 0.3286, 0.2099, 0.3284, 0.2525, 0.2908, 0.2525, 0.5022, 0.2099, 0.531, 0.2099, 0.5314, 0.2525, 0.5026, 0.2525, 0.2502, 0.2099, 0.291, 0.2099, 0.2908, 0.2525, 0.25, 0.2525, 0.4646, 0.2099, 0.5022, 0.2099, 0.5026, 0.2525, 0.465, 0.2525, 0.1101, 0.7475, 0.06934, 0.7475, 0.07167, 0.7268, 0.1086, 0.7268, 0.4243, 0.2525, 0.4274, 0.2733, 0.3932, 0.2733, 0.3866, 0.2526, 0.6413, 0.2525, 0.6789, 0.2525, 0.674, 0.2733, 0.6398, 0.2732, 0.03171, 0.7475, 0.002901, 0.7474, 0.01143, 0.7267, 0.03755, 0.7267, 0.1477, 0.7475, 0.1101, 0.7475, 0.1086, 0.7268, 0.1427, 0.7267, 0.6006, 0.2525, 0.6413, 0.2525, 0.6398, 0.2732, 0.6029, 0.2732, 0.06934, 0.7475, 0.03171, 0.7475, 0.03755, 0.7267, 0.07167, 0.7268, 0.1765, 0.7474, 0.1477, 0.7475, 0.1427, 0.7267, 0.1689, 0.7267, 0.5629, 0.2525, 0.6006, 0.2525, 0.6029, 0.2732, 0.5688, 0.2733, 0.2908, 0.2525, 0.3284, 0.2525, 0.3219, 0.2733, 0.2878, 0.2732, 0.5026, 0.2525, 0.5314, 0.2525, 0.5245, 0.2733, 0.4984, 0.2732, 0.25, 0.2525, 0.2908, 0.2525, 0.2878, 0.2732, 0.2508, 0.2732, 0.465, 0.2525, 0.5026, 0.2525, 0.4984, 0.2732, 0.4643, 0.2732, 0.2124, 0.2525, 0.25, 0.2525, 0.2508, 0.2732, 0.2167, 0.2732, 0.4243, 0.2525, 0.465, 0.2525, 0.4643, 0.2732, 0.4274, 0.2733, 0.1836, 0.2525, 0.2124, 0.2525, 0.2167, 0.2732, 0.1906, 0.2733, 0.1086, 0.7268, 0.1086, 0.7058, 0.1427, 0.7058, 0.1427, 0.7267, 0.07167, 0.7268, 0.03755, 0.7267, 0.03755, 0.7058, 0.07167, 0.7058, 0.6398, 0.2732, 0.6399, 0.2942, 0.6029, 0.2942, 0.6029, 0.2732, 0.1689, 0.7267, 0.1427, 0.7267, 0.1427, 0.7058, 0.1689, 0.7057, 0.5688, 0.2733, 0.6029, 0.2732, 0.6029, 0.2942, 0.5688, 0.2943, 0.2878, 0.2732, 0.3219, 0.2733, 0.3218, 0.2943, 0.2876, 0.2942, 0.4984, 0.2732, 0.5245, 0.2733, 0.5248, 0.2943, 0.4986, 0.2942, 0.2508, 0.2732, 0.2878, 0.2732, 0.2876, 0.2942, 0.2507, 0.2942, 0.4643, 0.2732, 0.4984, 0.2732, 0.4986, 0.2942, 0.4645, 0.2942, 0.2167, 0.2732, 0.2508, 0.2732, 0.2507, 0.2942, 0.2166, 0.2942, 0.4274, 0.2733, 0.4643, 0.2732, 0.4645, 0.2942, 0.4276, 0.2942, 0.1906, 0.2733, 0.2167, 0.2732, 0.2166, 0.2942, 0.1905, 0.2943, 0.3932, 0.2733, 0.4274, 0.2733, 0.4276, 0.2942, 0.3934, 0.2943, 0.1086, 0.7268, 0.07167, 0.7268, 0.07167, 0.7058, 0.1086, 0.7058, 0.6398, 0.2732, 0.674, 0.2733, 0.674, 0.2942, 0.6399, 0.2942, 0.03755, 0.7267, 0.01143, 0.7267, 0.01143, 0.7057, 0.03755, 0.7058, 0.2876, 0.2942, 0.3218, 0.2943, 0.3269, 0.3218, 0.2894, 0.3217, 0.5427, 0.2943, 0.5688, 0.2943, 0.5636, 0.3218, 0.5348, 0.3218, 0.2507, 0.2942, 0.2876, 0.2942, 0.2894, 0.3217, 0.2487, 0.3217, 0.4645, 0.2942, 0.4986, 0.2942, 0.5042, 0.3217, 0.4666, 0.3217, 0.2166, 0.2942, 0.2507, 0.2942, 0.2487, 0.3217, 0.2112, 0.3217, 0.4276, 0.2942, 0.4645, 0.2942, 0.4666, 0.3217, 0.426, 0.3217, 0.674, 0.2942, 0.7001, 0.2943, 0.708, 0.3218, 0.6793, 0.3218, 0.07167, 0.7058, 0.03755, 0.7058, 0.03229, 0.6782, 0.06983, 0.6783, 0.3934, 0.2943, 0.4276, 0.2942, 0.426, 0.3217, 0.3885, 0.3218, 0.1086, 0.7058, 0.07167, 0.7058, 0.06983, 0.6783, 0.1105, 0.6783, 0.6399, 0.2942, 0.674, 0.2942, 0.6793, 0.3218, 0.6417, 0.3217, 0.03755, 0.7058, 0.01143, 0.7057, 0.003561, 0.6782, 0.03229, 0.6782, 0.1427, 0.7058, 0.1086, 0.7058, 0.1105, 0.6783, 0.148, 0.6782, 0.6029, 0.2942, 0.6399, 0.2942, 0.6417, 0.3217, 0.6011, 0.3217, 0.3218, 0.2943, 0.3479, 0.2943, 0.3556, 0.3218, 0.3269, 0.3218, 0.5688, 0.2943, 0.6029, 0.2942, 0.6011, 0.3217, 0.5636, 0.3218, 0.2894, 0.3217, 0.2891, 0.3707, 0.2485, 0.3707, 0.2487, 0.3217, 0.5042, 0.3217, 0.5046, 0.3707, 0.4671, 0.3707, 0.4666, 0.3217, 0.2112, 0.3217, 0.2487, 0.3217, 0.2485, 0.3707, 0.2109, 0.3707, 0.426, 0.3217, 0.4666, 0.3217, 0.4671, 0.3707, 0.4265, 0.3707, 0.1825, 0.3218, 0.2112, 0.3217, 0.2109, 0.3707, 0.1822, 0.3707, 0.06983, 0.6783, 0.03229, 0.6782, 0.03229, 0.6293, 0.06983, 0.6293, 0.3885, 0.3218, 0.426, 0.3217, 0.4265, 0.3707, 0.3889, 0.3708, 0.1105, 0.6783, 0.06983, 0.6783, 0.06983, 0.6293, 0.1105, 0.6293, 0.6417, 0.3217, 0.6793, 0.3218, 0.6793, 0.3707, 0.6418, 0.3707, 0.03229, 0.6782, 0.003561, 0.6782, 0.003561, 0.6292, 0.03229, 0.6293, 0.148, 0.6782, 0.1105, 0.6783, 0.1105, 0.6293, 0.148, 0.6293, 0.6011, 0.3217, 0.6417, 0.3217, 0.6418, 0.3707, 0.6012, 0.3707, 0.1767, 0.6782, 0.148, 0.6782, 0.148, 0.6293, 0.1767, 0.6292, 0.5636, 0.3218, 0.6011, 0.3217, 0.6012, 0.3707, 0.5636, 0.3707, 0.2894, 0.3217, 0.3269, 0.3218, 0.3266, 0.3707, 0.2891, 0.3707, 0.5042, 0.3217, 0.5329, 0.3218, 0.5334, 0.3707, 0.5046, 0.3707, 0.1822, 0.3707, 0.2109, 0.3707, 0.2166, 0.395, 0.1907, 0.3951, 0.06983, 0.6293, 0.03229, 0.6293, 0.03808, 0.605, 0.07186, 0.605, 0.3889, 0.3708, 0.4265, 0.3707, 0.4287, 0.395, 0.395, 0.3951, 0.1105, 0.6293, 0.06983, 0.6293, 0.07186, 0.605, 0.1084, 0.605, 0.6418, 0.3707, 0.6793, 0.3707, 0.6736, 0.395, 0.6398, 0.395, 0.03229, 0.6293, 0.003561, 0.6292, 0.01222, 0.6049, 0.03808, 0.605, 0.148, 0.6293, 0.1105, 0.6293, 0.1084, 0.605, 0.1422, 0.605, 0.6012, 0.3707, 0.6418, 0.3707, 0.6398, 0.395, 0.6032, 0.395, 0.1767, 0.6292, 0.148, 0.6293, 0.1422, 0.605, 0.1681, 0.6049, 0.5636, 0.3707, 0.6012, 0.3707, 0.6032, 0.395, 0.5694, 0.395, 0.2891, 0.3707, 0.3266, 0.3707, 0.3207, 0.395, 0.287, 0.395, 0.5046, 0.3707, 0.5334, 0.3707, 0.5249, 0.395, 0.4991, 0.395, 0.2485, 0.3707, 0.2891, 0.3707, 0.287, 0.395, 0.2504, 0.395, 0.4671, 0.3707, 0.5046, 0.3707, 0.4991, 0.395, 0.4653, 0.395, 0.2109, 0.3707, 0.2485, 0.3707, 0.2504, 0.395, 0.2166, 0.395, 0.4265, 0.3707, 0.4671, 0.3707, 0.4653, 0.395, 0.4287, 0.395, 0.6736, 0.395, 0.6736, 0.4161, 0.6398, 0.4161, 0.6398, 0.395, 0.1422, 0.605, 0.1084, 0.605, 0.1084, 0.5839, 0.1422, 0.5839, 0.01222, 0.6049, 0.01222, 0.5839, 0.03808, 0.5839, 0.03808, 0.605, 0.6032, 0.395, 0.6398, 0.395, 0.6398, 0.4161, 0.6032, 0.4161, 0.07186, 0.605, 0.03808, 0.605, 0.03808, 0.5839, 0.07186, 0.5839, 0.1681, 0.6049, 0.1422, 0.605, 0.1422, 0.5839, 0.1681, 0.5839, 0.5694, 0.395, 0.6032, 0.395, 0.6032, 0.4161, 0.5695, 0.4161, 0.287, 0.395, 0.3207, 0.395, 0.3206, 0.4161, 0.2869, 0.4161, 0.4991, 0.395, 0.5249, 0.395, 0.5251, 0.4161, 0.4993, 0.4161, 0.2504, 0.395, 0.287, 0.395, 0.2869, 0.4161, 0.2503, 0.4161, 0.4653, 0.395, 0.4991, 0.395, 0.4993, 0.4161, 0.4655, 0.4161, 0.2166, 0.395, 0.2504, 0.395, 0.2503, 0.4161, 0.2165, 0.4161, 0.4287, 0.395, 0.4653, 0.395, 0.4655, 0.4161, 0.4289, 0.4161, 0.1907, 0.3951, 0.2166, 0.395, 0.2165, 0.4161, 0.1906, 0.4161, 0.395, 0.3951, 0.4287, 0.395, 0.4289, 0.4161, 0.3952, 0.4161, 0.1084, 0.605, 0.07186, 0.605, 0.07186, 0.5839, 0.1084, 0.5839, 0.5695, 0.4161, 0.6032, 0.4161, 0.6014, 0.4371, 0.5643, 0.4372, 0.3465, 0.4162, 0.3542, 0.4372, 0.3257, 0.4372, 0.3206, 0.4161, 0.2869, 0.4161, 0.3206, 0.4161, 0.3257, 0.4372, 0.2886, 0.4372, 0.5436, 0.4161, 0.5695, 0.4161, 0.5643, 0.4372, 0.5358, 0.4372, 0.2503, 0.4161, 0.2869, 0.4161, 0.2886, 0.4372, 0.2483, 0.4371, 0.4655, 0.4161, 0.4993, 0.4161, 0.5047, 0.4371, 0.4675, 0.4371, 0.2165, 0.4161, 0.2503, 0.4161, 0.2483, 0.4371, 0.2112, 0.4372, 0.4289, 0.4161, 0.4655, 0.4161, 0.4675, 0.4371, 0.4273, 0.4372, 0.6736, 0.4161, 0.6994, 0.4161, 0.7073, 0.4372, 0.6788, 0.4372, 0.07186, 0.5839, 0.03808, 0.5839, 0.03287, 0.5628, 0.07003, 0.5629, 0.3952, 0.4161, 0.4289, 0.4161, 0.4273, 0.4372, 0.3902, 0.4372, 0.1084, 0.5839, 0.07186, 0.5839, 0.07003, 0.5629, 0.1103, 0.5629, 0.6398, 0.4161, 0.6736, 0.4161, 0.6788, 0.4372, 0.6417, 0.4371, 0.3693, 0.4162, 0.3952, 0.4161, 0.3902, 0.4372, 0.3617, 0.4372, 0.1422, 0.5839, 0.1084, 0.5839, 0.1103, 0.5629, 0.1474, 0.5628, 0.6032, 0.4161, 0.6398, 0.4161, 0.6417, 0.4371, 0.6014, 0.4371, 0.5331, 0.4372, 0.5336, 0.4793, 0.5051, 0.4793, 0.5047, 0.4371, 0.2483, 0.4371, 0.2886, 0.4372, 0.2884, 0.4793, 0.2481, 0.4793, 0.4675, 0.4371, 0.5047, 0.4371, 0.5051, 0.4793, 0.4679, 0.4793, 0.2112, 0.4372, 0.2483, 0.4371, 0.2481, 0.4793, 0.211, 0.4793, 0.4273, 0.4372, 0.4675, 0.4371, 0.4679, 0.4793, 0.4277, 0.4793, 0.1827, 0.4372, 0.2112, 0.4372, 0.211, 0.4793, 0.1825, 0.4793, 0.07003, 0.5629, 0.03287, 0.5628, 0.03287, 0.5207, 0.07003, 0.5207, 0.3902, 0.4372, 0.4273, 0.4372, 0.4277, 0.4793, 0.3906, 0.4793, 0.1103, 0.5629, 0.07003, 0.5629, 0.07003, 0.5207, 0.1103, 0.5207, 0.6417, 0.4371, 0.6788, 0.4372, 0.6789, 0.4793, 0.6417, 0.4793, 0.03287, 0.5628, 0.004426, 0.5628, 0.004426, 0.5207, 0.03287, 0.5207, 0.1474, 0.5628, 0.1103, 0.5629, 0.1103, 0.5207, 0.1474, 0.5207, 0.6014, 0.4371, 0.6417, 0.4371, 0.6417, 0.4793, 0.6015, 0.4793, 0.1759, 0.5628, 0.1474, 0.5628, 0.1474, 0.5207, 0.1759, 0.5207, 0.5643, 0.4372, 0.6014, 0.4371, 0.6015, 0.4793, 0.5643, 0.4793, 0.2886, 0.4372, 0.3257, 0.4372, 0.3255, 0.4793, 0.2884, 0.4793, 0.4277, 0.4793, 0.4679, 0.4793, 0.4661, 0.5004, 0.4299, 0.5004, 0.2481, 0.4793, 0.25, 0.5004, 0.2166, 0.5004, 0.211, 0.4793, 0.1825, 0.4793, 0.211, 0.4793, 0.2166, 0.5004, 0.191, 0.5004, 0.07003, 0.5207, 0.03287, 0.5207, 0.0386, 0.4996, 0.07204, 0.4996, 0.3906, 0.4793, 0.4277, 0.4793, 0.4299, 0.5004, 0.3965, 0.5004, 0.1103, 0.5207, 0.07003, 0.5207, 0.07204, 0.4996, 0.1082, 0.4996, 0.6417, 0.4793, 0.6789, 0.4793, 0.6732, 0.5004, 0.6397, 0.5004, 0.03287, 0.5207, 0.004426, 0.5207, 0.013, 0.4996, 0.0386, 0.4996, 0.1474, 0.5207, 0.1103, 0.5207, 0.1082, 0.4996, 0.1417, 0.4996, 0.6015, 0.4793, 0.6417, 0.4793, 0.6397, 0.5004, 0.6035, 0.5004, 0.1759, 0.5207, 0.1474, 0.5207, 0.1417, 0.4996, 0.1673, 0.4996, 0.5643, 0.4793, 0.6015, 0.4793, 0.6035, 0.5004, 0.5701, 0.5004, 0.2884, 0.4793, 0.3255, 0.4793, 0.3197, 0.5004, 0.2862, 0.5004, 0.5051, 0.4793, 0.5336, 0.4793, 0.5252, 0.5004, 0.4996, 0.5004, 0.2481, 0.4793, 0.2884, 0.4793, 0.2862, 0.5004, 0.25, 0.5004, 0.4679, 0.4793, 0.5051, 0.4793, 0.4996, 0.5004, 0.4661, 0.5004, 0.4299, 0.5004, 0.4301, 0.5214, 0.3967, 0.5215, 0.3965, 0.5004, 0.6397, 0.5004, 0.6732, 0.5004, 0.6732, 0.5215, 0.6397, 0.5214, 0.07204, 0.4996, 0.07204, 0.4786, 0.1082, 0.4786, 0.1082, 0.4996, 0.0386, 0.4996, 0.013, 0.4996, 0.013, 0.4785, 0.0386, 0.4785, 0.1417, 0.4996, 0.1082, 0.4996, 0.1082, 0.4786, 0.1417, 0.4785, 0.6035, 0.5004, 0.6397, 0.5004, 0.6397, 0.5214, 0.6035, 0.5214, 0.07204, 0.4996, 0.0386, 0.4996, 0.0386, 0.4785, 0.07204, 0.4786, 0.1673, 0.4996, 0.1417, 0.4996, 0.1417, 0.4785, 0.1673, 0.4785, 0.5701, 0.5004, 0.6035, 0.5004, 0.6035, 0.5214, 0.5701, 0.5215, 0.2862, 0.5004, 0.3197, 0.5004, 0.3196, 0.5215, 0.2861, 0.5214, 0.4996, 0.5004, 0.5252, 0.5004, 0.5254, 0.5215, 0.4998, 0.5214, 0.25, 0.5004, 0.2862, 0.5004, 0.2861, 0.5214, 0.2499, 0.5214, 0.4661, 0.5004, 0.4996, 0.5004, 0.4998, 0.5214, 0.4663, 0.5214, 0.2166, 0.5004, 0.25, 0.5004, 0.2499, 0.5214, 0.2165, 0.5214, 0.4299, 0.5004, 0.4661, 0.5004, 0.4663, 0.5214, 0.4301, 0.5214, 0.191, 0.5004, 0.2166, 0.5004, 0.2165, 0.5214, 0.1909, 0.5215, 0.07204, 0.4786, 0.0386, 0.4785, 0.03344, 0.4575, 0.07023, 0.4575, 0.6397, 0.5214, 0.6416, 0.5425, 0.6017, 0.5425, 0.6035, 0.5214, 0.3196, 0.5215, 0.3452, 0.5215, 0.3528, 0.5426, 0.3246, 0.5425, 0.5701, 0.5215, 0.6035, 0.5214, 0.6017, 0.5425, 0.5649, 0.5425, 0.2861, 0.5214, 0.3196, 0.5215, 0.3246, 0.5425, 0.2878, 0.5425, 0.5445, 0.5215, 0.5701, 0.5215, 0.5649, 0.5425, 0.5368, 0.5426, 0.2499, 0.5214, 0.2861, 0.5214, 0.2878, 0.5425, 0.248, 0.5425, 0.4663, 0.5214, 0.4998, 0.5214, 0.5052, 0.5425, 0.4684, 0.5425, 0.2165, 0.5214, 0.2499, 0.5214, 0.248, 0.5425, 0.2112, 0.5425, 0.4301, 0.5214, 0.4663, 0.5214, 0.4684, 0.5425, 0.4285, 0.5425, 0.6732, 0.5215, 0.6988, 0.5215, 0.7065, 0.5425, 0.6783, 0.5425, 0.3967, 0.5215, 0.4301, 0.5214, 0.4285, 0.5425, 0.3917, 0.5425, 0.1082, 0.4786, 0.07204, 0.4786, 0.07023, 0.4575, 0.1101, 0.4575, 0.6397, 0.5214, 0.6732, 0.5215, 0.6783, 0.5425, 0.6416, 0.5425, 0.3711, 0.5215, 0.3967, 0.5215, 0.3917, 0.5425, 0.3636, 0.5426, 0.1417, 0.4785, 0.1082, 0.4786, 0.1101, 0.4575, 0.1468, 0.4575, 0.5052, 0.5425, 0.5333, 0.5425, 0.5337, 0.5847, 0.5056, 0.5846, 0.3246, 0.5425, 0.3244, 0.5847, 0.2876, 0.5846, 0.2878, 0.5425, 0.248, 0.5425, 0.2878, 0.5425, 0.2876, 0.5846, 0.2478, 0.5846, 0.4684, 0.5425, 0.5052, 0.5425, 0.5056, 0.5846, 0.4688, 0.5846, 0.2112, 0.5425, 0.248, 0.5425, 0.2478, 0.5846, 0.211, 0.5846, 0.4285, 0.5425, 0.4684, 0.5425, 0.4688, 0.5846, 0.4289, 0.5846, 0.1831, 0.5425, 0.2112, 0.5425, 0.211, 0.5846, 0.1829, 0.5847, 0.07023, 0.4575, 0.03344, 0.4575, 0.03344, 0.4153, 0.07023, 0.4154, 0.3917, 0.5425, 0.4285, 0.5425, 0.4289, 0.5846, 0.3922, 0.5847, 0.1101, 0.4575, 0.07023, 0.4575, 0.07023, 0.4154, 0.1101, 0.4154, 0.6416, 0.5425, 0.6783, 0.5425, 0.6784, 0.5847, 0.6416, 0.5846, 0.03344, 0.4575, 0.005283, 0.4575, 0.005283, 0.4153, 0.03344, 0.4153, 0.1468, 0.4575, 0.1101, 0.4575, 0.1101, 0.4154, 0.1468, 0.4153, 0.6017, 0.5425, 0.6416, 0.5425, 0.6416, 0.5846, 0.6018, 0.5846, 0.175, 0.4575, 0.1468, 0.4575, 0.1468, 0.4153, 0.175, 0.4153, 0.5649, 0.5425, 0.6017, 0.5425, 0.6018, 0.5846, 0.565, 0.5847, 0.5056, 0.5846, 0.5001, 0.6057, 0.467, 0.6057, 0.4688, 0.5846, 0.211, 0.5846, 0.2478, 0.5846, 0.2497, 0.6057, 0.2166, 0.6057, 0.4289, 0.5846, 0.4688, 0.5846, 0.467, 0.6057, 0.4311, 0.6057, 0.1829, 0.5847, 0.211, 0.5846, 0.2166, 0.6057, 0.1912, 0.6058, 0.07023, 0.4154, 0.03344, 0.4153, 0.03911, 0.3943, 0.07222, 0.3943, 0.3922, 0.5847, 0.4289, 0.5846, 0.4311, 0.6057, 0.398, 0.6058, 0.1101, 0.4154, 0.07023, 0.4154, 0.07222, 0.3943, 0.1081, 0.3943, 0.6416, 0.5846, 0.6784, 0.5847, 0.6727, 0.6057, 0.6396, 0.6057, 0.03344, 0.4153, 0.005283, 0.4153, 0.01377, 0.3942, 0.03911, 0.3943, 0.1468, 0.4153, 0.1101, 0.4154, 0.1081, 0.3943, 0.1412, 0.3943, 0.6018, 0.5846, 0.6416, 0.5846, 0.6396, 0.6057, 0.6038, 0.6057, 0.175, 0.4153, 0.1468, 0.4153, 0.1412, 0.3943, 0.1665, 0.3942, 0.565, 0.5847, 0.6018, 0.5846, 0.6038, 0.6057, 0.5707, 0.6057, 0.2876, 0.5846, 0.3244, 0.5847, 0.3186, 0.6057, 0.2855, 0.6057, 0.5056, 0.5846, 0.5337, 0.5847, 0.5254, 0.6057, 0.5001, 0.6057, 0.2478, 0.5846, 0.2876, 0.5846, 0.2855, 0.6057, 0.2497, 0.6057, 0.07222, 0.3943, 0.03911, 0.3943, 0.03911, 0.3732, 0.07222, 0.3732, 0.398, 0.6058, 0.4311, 0.6057, 0.4313, 0.6268, 0.3982, 0.6268, 0.2166, 0.6057, 0.2165, 0.6268, 0.1911, 0.6268, 0.1912, 0.6058, 0.1081, 0.3943, 0.07222, 0.3943, 0.07222, 0.3732, 0.1081, 0.3732, 0.6396, 0.6057, 0.6727, 0.6057, 0.6728, 0.6268, 0.6397, 0.6268, 0.03911, 0.3943, 0.01377, 0.3942, 0.01377, 0.3732, 0.03911, 0.3732, 0.1412, 0.3943, 0.1081, 0.3943, 0.1081, 0.3732, 0.1412, 0.3732, 0.6038, 0.6057, 0.6396, 0.6057, 0.6397, 0.6268, 0.6038, 0.6268, 0.1665, 0.3942, 0.1412, 0.3943, 0.1412, 0.3732, 0.1665, 0.3732, 0.5707, 0.6057, 0.6038, 0.6057, 0.6038, 0.6268, 0.5707, 0.6268, 0.2855, 0.6057, 0.3186, 0.6057, 0.3185, 0.6268, 0.2854, 0.6268, 0.5001, 0.6057, 0.5254, 0.6057, 0.5256, 0.6268, 0.5003, 0.6268, 0.2497, 0.6057, 0.2855, 0.6057, 0.2854, 0.6268, 0.2496, 0.6268, 0.467, 0.6057, 0.5001, 0.6057, 0.5003, 0.6268, 0.4672, 0.6268, 0.2166, 0.6057, 0.2497, 0.6057, 0.2496, 0.6268, 0.2165, 0.6268, 0.4311, 0.6057, 0.467, 0.6057, 0.4672, 0.6268, 0.4313, 0.6268, 0.1412, 0.3732, 0.1081, 0.3732, 0.1099, 0.3522, 0.1463, 0.3521, 0.3982, 0.6268, 0.3933, 0.6479, 0.3655, 0.6479, 0.3729, 0.6269, 0.6038, 0.6268, 0.6397, 0.6268, 0.6415, 0.6478, 0.602, 0.6478, 0.07222, 0.3732, 0.03911, 0.3732, 0.03401, 0.3521, 0.07043, 0.3522, 0.3185, 0.6268, 0.3439, 0.6269, 0.3514, 0.6479, 0.3235, 0.6479, 0.5707, 0.6268, 0.6038, 0.6268, 0.602, 0.6478, 0.5656, 0.6479, 0.2854, 0.6268, 0.3185, 0.6268, 0.3235, 0.6479, 0.2871, 0.6478, 0.5454, 0.6268, 0.5707, 0.6268, 0.5656, 0.6479, 0.5377, 0.6479, 0.2496, 0.6268, 0.2854, 0.6268, 0.2871, 0.6478, 0.2477, 0.6478, 0.4672, 0.6268, 0.5003, 0.6268, 0.5056, 0.6478, 0.4692, 0.6478, 0.2165, 0.6268, 0.2496, 0.6268, 0.2477, 0.6478, 0.2113, 0.6479, 0.4313, 0.6268, 0.4672, 0.6268, 0.4692, 0.6478, 0.4298, 0.6479, 0.6728, 0.6268, 0.6981, 0.6268, 0.7058, 0.6479, 0.6779, 0.6479, 0.3982, 0.6268, 0.4313, 0.6268, 0.4298, 0.6479, 0.3933, 0.6479, 0.1081, 0.3732, 0.07222, 0.3732, 0.07043, 0.3522, 0.1099, 0.3522, 0.6397, 0.6268, 0.6728, 0.6268, 0.6779, 0.6479, 0.6415, 0.6478, 0.1463, 0.3521, 0.1463, 0.31, 0.1742, 0.31, 0.1742, 0.3521, 0.602, 0.6478, 0.6021, 0.69, 0.5657, 0.69, 0.5656, 0.6479, 0.2871, 0.6478, 0.3235, 0.6479, 0.3233, 0.69, 0.2869, 0.69, 0.5056, 0.6478, 0.5335, 0.6479, 0.5339, 0.69, 0.506, 0.69, 0.2477, 0.6478, 0.2871, 0.6478, 0.2869, 0.69, 0.2475, 0.69, 0.4692, 0.6478, 0.5056, 0.6478, 0.506, 0.69, 0.4696, 0.69, 0.2113, 0.6479, 0.2477, 0.6478, 0.2475, 0.69, 0.2111, 0.69, 0.4298, 0.6479, 0.4692, 0.6478, 0.4696, 0.69, 0.4302, 0.69, 0.1834, 0.6479, 0.2113, 0.6479, 0.2111, 0.69, 0.1832, 0.69, 0.07043, 0.3522, 0.03401, 0.3521, 0.03401, 0.31, 0.07043, 0.31, 0.3933, 0.6479, 0.4298, 0.6479, 0.4302, 0.69, 0.3937, 0.69, 0.1099, 0.3522, 0.07043, 0.3522, 0.07043, 0.31, 0.1099, 0.31, 0.6415, 0.6478, 0.6779, 0.6479, 0.6779, 0.69, 0.6415, 0.69, 0.03401, 0.3521, 0.006132, 0.3521, 0.006131, 0.31, 0.03401, 0.31, 0.1463, 0.3521, 0.1099, 0.3522, 0.1099, 0.31, 0.1463, 0.31, 0.602, 0.6478, 0.6415, 0.6478, 0.6415, 0.69, 0.6021, 0.69, 0.6021, 0.69, 0.6041, 0.7111, 0.5713, 0.7111, 0.5657, 0.69, 0.2869, 0.69, 0.3233, 0.69, 0.3176, 0.7111, 0.2848, 0.7111, 0.506, 0.69, 0.5339, 0.69, 0.5257, 0.7111, 0.5006, 0.7111, 0.2475, 0.69, 0.2869, 0.69, 0.2848, 0.7111, 0.2493, 0.7111, 0.4696, 0.69, 0.506, 0.69, 0.5006, 0.7111, 0.4678, 0.7111, 0.2111, 0.69, 0.2475, 0.69, 0.2493, 0.7111, 0.2166, 0.7111, 0.4302, 0.69, 0.4696, 0.69, 0.4678, 0.7111, 0.4323, 0.7111, 0.1832, 0.69, 0.2111, 0.69, 0.2166, 0.7111, 0.1915, 0.7111, 0.07043, 0.31, 0.03401, 0.31, 0.03962, 0.2889, 0.0724, 0.2889, 0.3937, 0.69, 0.4302, 0.69, 0.4323, 0.7111, 0.3996, 0.7111, 0.1099, 0.31, 0.07043, 0.31, 0.0724, 0.2889, 0.1079, 0.2889, 0.6415, 0.69, 0.6779, 0.69, 0.6723, 0.7111, 0.6396, 0.7111, 0.03401, 0.31, 0.006131, 0.31, 0.01453, 0.2889, 0.03962, 0.2889, 0.1463, 0.31, 0.1099, 0.31, 0.1079, 0.2889, 0.1407, 0.2889, 0.6021, 0.69, 0.6415, 0.69, 0.6396, 0.7111, 0.6041, 0.7111, 0.1742, 0.31, 0.1463, 0.31, 0.1407, 0.2889, 0.1658, 0.2889, 0.4678, 0.7111, 0.5006, 0.7111, 0.5008, 0.7321, 0.468, 0.7321, 0.2848, 0.7111, 0.2847, 0.7321, 0.2492, 0.7321, 0.2493, 0.7111, 0.2166, 0.7111, 0.2493, 0.7111, 0.2492, 0.7321, 0.2165, 0.7321, 0.4323, 0.7111, 0.4678, 0.7111, 0.468, 0.7321, 0.4325, 0.7321, 0.1915, 0.7111, 0.2166, 0.7111, 0.2165, 0.7321, 0.1914, 0.7322, 0.0724, 0.2889, 0.03962, 0.2889, 0.03962, 0.2678, 0.0724, 0.2679, 0.3996, 0.7111, 0.4323, 0.7111, 0.4325, 0.7321, 0.3998, 0.7322, 0.1079, 0.2889, 0.0724, 0.2889, 0.0724, 0.2679, 0.1079, 0.2679, 0.6396, 0.7111, 0.6723, 0.7111, 0.6724, 0.7321, 0.6396, 0.7321, 0.03962, 0.2889, 0.01453, 0.2889, 0.01453, 0.2678, 0.03962, 0.2678, 0.1407, 0.2889, 0.1079, 0.2889, 0.1079, 0.2679, 0.1407, 0.2678, 0.6041, 0.7111, 0.6396, 0.7111, 0.6396, 0.7321, 0.6041, 0.7321, 0.1658, 0.2889, 0.1407, 0.2889, 0.1407, 0.2678, 0.1658, 0.2678, 0.5713, 0.7111, 0.6041, 0.7111, 0.6041, 0.7321, 0.5713, 0.7322, 0.2848, 0.7111, 0.3176, 0.7111, 0.3175, 0.7322, 0.2847, 0.7321, 0.5006, 0.7111, 0.5257, 0.7111, 0.5259, 0.7322, 0.5008, 0.7321, 0.468, 0.7321, 0.47, 0.7532, 0.431, 0.7532, 0.4325, 0.7321, 0.6724, 0.7321, 0.6974, 0.7322, 0.705, 0.7532, 0.6774, 0.7532, 0.0724, 0.2679, 0.03962, 0.2678, 0.03457, 0.2468, 0.07063, 0.2468, 0.3998, 0.7322, 0.4325, 0.7321, 0.431, 0.7532, 0.3949, 0.7532, 0.1079, 0.2679, 0.0724, 0.2679, 0.07063, 0.2468, 0.1097, 0.2468, 0.6396, 0.7321, 0.6724, 0.7321, 0.6774, 0.7532, 0.6414, 0.7532, 0.3747, 0.7322, 0.3998, 0.7322, 0.3949, 0.7532, 0.3673, 0.7533, 0.1407, 0.2678, 0.1079, 0.2679, 0.1097, 0.2468, 0.1457, 0.2468, 0.6041, 0.7321, 0.6396, 0.7321, 0.6414, 0.7532, 0.6023, 0.7532, 0.3175, 0.7322, 0.3426, 0.7322, 0.35, 0.7533, 0.3224, 0.7532, 0.5713, 0.7322, 0.6041, 0.7321, 0.6023, 0.7532, 0.5663, 0.7532, 0.2847, 0.7321, 0.3175, 0.7322, 0.3224, 0.7532, 0.2864, 0.7532, 0.5462, 0.7322, 0.5713, 0.7322, 0.5663, 0.7532, 0.5387, 0.7533, 0.2492, 0.7321, 0.2847, 0.7321, 0.2864, 0.7532, 0.2474, 0.7532, 0.468, 0.7321, 0.5008, 0.7321, 0.5061, 0.7532, 0.47, 0.7532, 0.2165, 0.7321, 0.2492, 0.7321, 0.2474, 0.7532, 0.2113, 0.7532, 0.03457, 0.2468, 0.006971, 0.2468, 0.006971, 0.2046, 0.03457, 0.2047, 0.6774, 0.7532, 0.6775, 0.7953, 0.6414, 0.7953, 0.6414, 0.7532, 0.1457, 0.2468, 0.1097, 0.2468, 0.1097, 0.2047, 0.1457, 0.2047, 0.6023, 0.7532, 0.6414, 0.7532, 0.6414, 0.7953, 0.6024, 0.7953, 0.07063, 0.2468, 0.03457, 0.2468, 0.03457, 0.2047, 0.07063, 0.2047, 0.1733, 0.2468, 0.1457, 0.2468, 0.1457, 0.2047, 0.1733, 0.2046, 0.5663, 0.7532, 0.6023, 0.7532, 0.6024, 0.7953, 0.5663, 0.7954, 0.2864, 0.7532, 0.3224, 0.7532, 0.3222, 0.7954, 0.2862, 0.7953, 0.5061, 0.7532, 0.5337, 0.7532, 0.5341, 0.7954, 0.5065, 0.7953, 0.2474, 0.7532, 0.2864, 0.7532, 0.2862, 0.7953, 0.2471, 0.7953, 0.47, 0.7532, 0.5061, 0.7532, 0.5065, 0.7953, 0.4704, 0.7953, 0.2113, 0.7532, 0.2474, 0.7532, 0.2471, 0.7953, 0.2111, 0.7953, 0.431, 0.7532, 0.47, 0.7532, 0.4704, 0.7953, 0.4314, 0.7953, 0.1837, 0.7532, 0.2113, 0.7532, 0.2111, 0.7953, 0.1835, 0.7954, 0.3949, 0.7532, 0.431, 0.7532, 0.4314, 0.7953, 0.3953, 0.7954, 0.1097, 0.2468, 0.07063, 0.2468, 0.07063, 0.2047, 0.1097, 0.2047, 0.5663, 0.7954, 0.6024, 0.7953, 0.6044, 0.8586, 0.5719, 0.8586, 0.1457, 0.2047, 0.1402, 0.1414, 0.165, 0.1414, 0.1733, 0.2046, 0.2862, 0.7953, 0.3222, 0.7954, 0.3164, 0.8586, 0.2839, 0.8586, 0.5065, 0.7953, 0.5341, 0.7954, 0.5264, 0.8586, 0.5015, 0.8586, 0.2471, 0.7953, 0.2862, 0.7953, 0.2839, 0.8586, 0.2488, 0.8586, 0.4704, 0.7953, 0.5065, 0.7953, 0.5015, 0.8586, 0.4691, 0.8585, 0.2111, 0.7953, 0.2471, 0.7953, 0.2488, 0.8586, 0.2163, 0.8586, 0.4314, 0.7953, 0.4704, 0.7953, 0.4691, 0.8585, 0.434, 0.8586, 0.1835, 0.7954, 0.2111, 0.7953, 0.2163, 0.8586, 0.1915, 0.8586, 0.07063, 0.2047, 0.03457, 0.2047, 0.04013, 0.1414, 0.07258, 0.1414, 0.3953, 0.7954, 0.4314, 0.7953, 0.434, 0.8586, 0.4015, 0.8586, 0.1097, 0.2047, 0.07063, 0.2047, 0.07258, 0.1414, 0.1077, 0.1414, 0.6414, 0.7953, 0.6775, 0.7953, 0.672, 0.8586, 0.6395, 0.8586, 0.03457, 0.2047, 0.006971, 0.2046, 0.01529, 0.1414, 0.04013, 0.1414, 0.1457, 0.2047, 0.1097, 0.2047, 0.1077, 0.1414, 0.1402, 0.1414, 0.6024, 0.7953, 0.6414, 0.7953, 0.6395, 0.8586, 0.6044, 0.8586, 0.5264, 0.8586, 0.5118, 0.9007, 0.4919, 0.9007, 0.5015, 0.8586, 0.2488, 0.8586, 0.2839, 0.8586, 0.2802, 0.9007, 0.2521, 0.9007, 0.4691, 0.8585, 0.5015, 0.8586, 0.4919, 0.9007, 0.466, 0.9007, 0.2163, 0.8586, 0.2488, 0.8586, 0.2521, 0.9007, 0.2261, 0.9007, 0.434, 0.8586, 0.4691, 0.8585, 0.466, 0.9007, 0.4379, 0.9007, 0.1915, 0.8586, 0.2163, 0.8586, 0.2261, 0.9007, 0.2063, 0.9007, 0.07258, 0.1414, 0.04013, 0.1414, 0.05013, 0.09927, 0.07609, 0.09929, 0.4015, 0.8586, 0.434, 0.8586, 0.4379, 0.9007, 0.4119, 0.9007, 0.1077, 0.1414, 0.07258, 0.1414, 0.07609, 0.09929, 0.1042, 0.09929, 0.6395, 0.8586, 0.672, 0.8586, 0.662, 0.9007, 0.6361, 0.9007, 0.04013, 0.1414, 0.01529, 0.1414, 0.03026, 0.09925, 0.05013, 0.09927, 0.1402, 0.1414, 0.1077, 0.1414, 0.1042, 0.09929, 0.1302, 0.09927, 0.6044, 0.8586, 0.6395, 0.8586, 0.6361, 0.9007, 0.608, 0.9007, 0.165, 0.1414, 0.1402, 0.1414, 0.1302, 0.09927, 0.15, 0.09925, 0.5719, 0.8586, 0.6044, 0.8586, 0.608, 0.9007, 0.582, 0.9007, 0.2839, 0.8586, 0.3164, 0.8586, 0.3061, 0.9007, 0.2802, 0.9007, 0.4379, 0.9007, 0.466, 0.9007, 0.4607, 0.9362, 0.4438, 0.9362, 0.2521, 0.9007, 0.2575, 0.9362, 0.2419, 0.9362, 0.2261, 0.9007, 0.2063, 0.9007, 0.2261, 0.9007, 0.2419, 0.9362, 0.23, 0.9362, 0.07609, 0.09929, 0.05013, 0.09927, 0.06613, 0.06377, 0.08171, 0.06378, 0.4119, 0.9007, 0.4379, 0.9007, 0.4438, 0.9362, 0.4283, 0.9362, 0.1042, 0.09929, 0.07609, 0.09929, 0.08171, 0.06378, 0.09857, 0.06378, 0.6361, 0.9007, 0.662, 0.9007, 0.646, 0.9362, 0.6305, 0.9362, 0.05013, 0.09927, 0.03026, 0.09925, 0.05421, 0.06375, 0.06613, 0.06377, 0.1302, 0.09927, 0.1042, 0.09929, 0.09857, 0.06378, 0.1141, 0.06377, 0.608, 0.9007, 0.6361, 0.9007, 0.6305, 0.9362, 0.6136, 0.9362, 0.15, 0.09925, 0.1302, 0.09927, 0.1141, 0.06377, 0.1261, 0.06375, 0.582, 0.9007, 0.608, 0.9007, 0.6136, 0.9362, 0.598, 0.9362, 0.2802, 0.9007, 0.3061, 0.9007, 0.29, 0.9362, 0.2744, 0.9362, 0.4919, 0.9007, 0.5118, 0.9007, 0.4882, 0.9362, 0.4763, 0.9362, 0.2521, 0.9007, 0.2802, 0.9007, 0.2744, 0.9362, 0.2575, 0.9362, 0.466, 0.9007, 0.4919, 0.9007, 0.4763, 0.9362, 0.4607, 0.9362, 0.4882, 0.9362, 0.4836, 0.9573, 0.4732, 0.9573, 0.4763, 0.9362, 0.2575, 0.9362, 0.2744, 0.9362, 0.2731, 0.9573, 0.2586, 0.9573, 0.4607, 0.9362, 0.4763, 0.9362, 0.4732, 0.9573, 0.4598, 0.9573, 0.2419, 0.9362, 0.2575, 0.9362, 0.2586, 0.9573, 0.2451, 0.9573, 0.4438, 0.9362, 0.4607, 0.9362, 0.4598, 0.9573, 0.4452, 0.9573, 0.23, 0.9362, 0.2419, 0.9362, 0.2451, 0.9573, 0.2348, 0.9573, 0.08171, 0.06378, 0.06613, 0.06377, 0.06937, 0.04269, 0.08285, 0.0427, 0.4283, 0.9362, 0.4438, 0.9362, 0.4452, 0.9573, 0.4317, 0.9573, 0.09857, 0.06378, 0.08171, 0.06378, 0.08285, 0.0427, 0.09743, 0.0427, 0.6305, 0.9362, 0.646, 0.9362, 0.6428, 0.9573, 0.6294, 0.9573, 0.06613, 0.06377, 0.05421, 0.06375, 0.05906, 0.04268, 0.06937, 0.04269, 0.1141, 0.06377, 0.09857, 0.06378, 0.09743, 0.0427, 0.1109, 0.04269, 0.6136, 0.9362, 0.6305, 0.9362, 0.6294, 0.9573, 0.6148, 0.9573, 0.1261, 0.06375, 0.1141, 0.06377, 0.1109, 0.04269, 0.1212, 0.04268, 0.598, 0.9362, 0.6136, 0.9362, 0.6148, 0.9573, 0.6013, 0.9573, 0.2744, 0.9362, 0.29, 0.9362, 0.2866, 0.9573, 0.2731, 0.9573, 0.4452, 0.9573, 0.4598, 0.9573, 0.4594, 0.9733, 0.4458, 0.9733, 0.2586, 0.9573, 0.259, 0.9733, 0.2464, 0.9733, 0.2451, 0.9573, 0.2348, 0.9573, 0.2451, 0.9573, 0.2464, 0.9733, 0.2368, 0.9733, 0.08285, 0.0427, 0.06937, 0.04269, 0.07079, 0.02669, 0.08335, 0.02669, 0.4317, 0.9573, 0.4452, 0.9573, 0.4458, 0.9733, 0.4333, 0.9733, 0.09743, 0.0427, 0.08285, 0.0427, 0.08335, 0.02669, 0.09694, 0.02669, 0.6294, 0.9573, 0.6428, 0.9573, 0.6414, 0.9733, 0.6289, 0.9733, 0.06937, 0.04269, 0.05906, 0.04268, 0.06118, 0.02667, 0.07079, 0.02669, 0.1109, 0.04269, 0.09743, 0.0427, 0.09694, 0.02669, 0.1095, 0.02669, 0.6148, 0.9573, 0.6294, 0.9573, 0.6289, 0.9733, 0.6153, 0.9733, 0.1212, 0.04268, 0.1109, 0.04269, 0.1095, 0.02669, 0.1191, 0.02667, 0.6013, 0.9573, 0.6148, 0.9573, 0.6153, 0.9733, 0.6027, 0.9733, 0.2731, 0.9573, 0.2866, 0.9573, 0.2851, 0.9733, 0.2726, 0.9733, 0.4732, 0.9573, 0.4836, 0.9573, 0.4816, 0.9733, 0.472, 0.9733, 0.2586, 0.9573, 0.2731, 0.9573, 0.2726, 0.9733, 0.259, 0.9733, 0.4598, 0.9573, 0.4732, 0.9573, 0.472, 0.9733, 0.4594, 0.9733, 0.4458, 0.9733, 0.4461, 1.0, 0.4335, 1.0, 0.4333, 0.9733, 0.6289, 0.9733, 0.6414, 0.9733, 0.6415, 1.0, 0.6289, 1.0, 0.08335, 0.02669, 0.08335, 1.911e-05, 0.09694, 1.911e-05, 0.09694, 0.02669, 0.07079, 0.02669, 0.06118, 0.02667, 0.06118, 0.0, 0.07079, 1.234e-05, 0.1095, 0.02669, 0.09694, 0.02669, 0.09694, 1.911e-05, 0.1095, 1.241e-05, 0.6153, 0.9733, 0.6289, 0.9733, 0.6289, 1.0, 0.6153, 1.0, 0.08335, 0.02669, 0.07079, 0.02669, 0.07079, 1.234e-05, 0.08335, 1.911e-05, 0.1191, 0.02667, 0.1095, 0.02669, 0.1095, 1.241e-05, 0.1191, 0.0, 0.6027, 0.9733, 0.6153, 0.9733, 0.6153, 1.0, 0.6028, 1.0, 0.2726, 0.9733, 0.2851, 0.9733, 0.285, 1.0, 0.2724, 1.0, 0.472, 0.9733, 0.4816, 0.9733, 0.4818, 1.0, 0.4722, 1.0, 0.259, 0.9733, 0.2726, 0.9733, 0.2724, 1.0, 0.2588, 1.0, 0.4594, 0.9733, 0.472, 0.9733, 0.4722, 1.0, 0.4597, 1.0, 0.2464, 0.9733, 0.259, 0.9733, 0.2588, 1.0, 0.2463, 1.0, 0.4458, 0.9733, 0.4594, 0.9733, 0.4597, 1.0, 0.4461, 1.0, 0.2368, 0.9733, 0.2464, 0.9733, 0.2463, 1.0, 0.2367, 1.0, 0.7148, 0.1828, 0.72, 0.1854, 0.7142, 0.1861, 0.708, 0.1831, 0.7831, 0.18, 0.7899, 0.1797, 0.7899, 0.1831, 0.7831, 0.1828, 0.7296, 0.1754, 0.72, 0.1774, 0.7142, 0.1766, 0.7258, 0.1743, 0.7779, 0.1854, 0.7831, 0.1828, 0.7899, 0.1831, 0.7837, 0.1861, 0.7422, 0.1744, 0.7296, 0.1754, 0.7258, 0.1743, 0.7408, 0.173, 0.7683, 0.1873, 0.7779, 0.1854, 0.7837, 0.1861, 0.7722, 0.1885, 0.7558, 0.1744, 0.7422, 0.1744, 0.7408, 0.173, 0.7571, 0.173, 0.7558, 0.1884, 0.7683, 0.1873, 0.7722, 0.1885, 0.7571, 0.1898, 0.7683, 0.1754, 0.7558, 0.1744, 0.7571, 0.173, 0.7722, 0.1743, 0.7422, 0.1884, 0.7558, 0.1884, 0.7571, 0.1898, 0.7408, 0.1898, 0.7779, 0.1774, 0.7683, 0.1754, 0.7722, 0.1743, 0.7837, 0.1766, 0.7296, 0.1873, 0.7422, 0.1884, 0.7408, 0.1898, 0.7258, 0.1885, 0.7148, 0.18, 0.7148, 0.1828, 0.708, 0.1831, 0.708, 0.1797, 0.7831, 0.18, 0.7779, 0.1774, 0.7837, 0.1766, 0.7899, 0.1797, 0.72, 0.1854, 0.7296, 0.1873, 0.7258, 0.1885, 0.7142, 0.1861, 0.72, 0.1774, 0.7148, 0.18, 0.708, 0.1797, 0.7142, 0.1766, 0.9156, 0.1542, 0.9271, 0.1542, 0.9271, 0.1752, 0.9156, 0.1752, 0.9271, 0.1752, 0.9271, 0.1963, 0.9121, 0.1963, 0.9121, 0.1752, 0.8958, 0.1752, 0.9121, 0.1752, 0.9121, 0.1963, 0.8958, 0.1963, 0.9006, 0.1541, 0.9156, 0.1542, 0.9156, 0.1752, 0.9006, 0.1752, 0.8807, 0.1752, 0.8958, 0.1752, 0.8958, 0.1963, 0.8807, 0.1963, 0.8843, 0.1541, 0.9006, 0.1541, 0.9006, 0.1752, 0.8843, 0.1752, 0.8692, 0.1753, 0.8807, 0.1752, 0.8807, 0.1963, 0.8692, 0.1963, 0.8263, 0.1752, 0.8113, 0.1752, 0.8113, 0.1542, 0.8263, 0.1542, 0.8692, 0.1542, 0.8843, 0.1541, 0.8843, 0.1752, 0.8692, 0.1752, 0.8426, 0.1752, 0.8263, 0.1752, 0.8263, 0.1542, 0.8426, 0.1542, 0.9585, 0.1541, 0.9735, 0.1542, 0.9735, 0.1752, 0.9585, 0.1752, 0.8113, 0.1752, 0.7998, 0.1752, 0.7998, 0.1541, 0.8113, 0.1542, 0.8577, 0.1752, 0.8426, 0.1752, 0.8426, 0.1542, 0.8577, 0.1542, 0.9422, 0.1541, 0.9585, 0.1541, 0.9585, 0.1752, 0.9422, 0.1752, 0.8692, 0.1752, 0.8577, 0.1752, 0.8577, 0.1542, 0.8692, 0.1541, 0.9271, 0.1542, 0.9422, 0.1541, 0.9422, 0.1752, 0.9271, 0.1752, 0.9016, 0.1413, 0.8992, 0.1388, 0.9097, 0.1379, 0.9167, 0.14, 0.8525, 0.1312, 0.8588, 0.1281, 0.8692, 0.1296, 0.8648, 0.1317, 0.9282, 0.1377, 0.9167, 0.14, 0.9097, 0.1379, 0.9178, 0.1362, 0.8525, 0.1346, 0.8525, 0.1312, 0.8648, 0.1317, 0.8648, 0.1341, 0.9282, 0.1281, 0.9345, 0.1312, 0.9222, 0.1317, 0.9178, 0.1296, 0.9345, 0.1346, 0.9282, 0.1377, 0.9178, 0.1362, 0.9222, 0.1341, 0.9167, 0.1258, 0.9282, 0.1281, 0.9178, 0.1296, 0.9097, 0.1279, 0.8588, 0.1377, 0.8525, 0.1346, 0.8648, 0.1341, 0.8692, 0.1362, 0.9345, 0.1312, 0.9345, 0.1346, 0.9222, 0.1341, 0.9222, 0.1317, 0.9016, 0.1245, 0.9167, 0.1258, 0.9097, 0.1279, 0.8992, 0.127, 0.8703, 0.14, 0.8588, 0.1377, 0.8692, 0.1362, 0.8773, 0.1379, 0.8854, 0.1245, 0.9016, 0.1245, 0.8992, 0.127, 0.8878, 0.127, 0.8854, 0.1413, 0.8703, 0.14, 0.8773, 0.1379, 0.8878, 0.1388, 0.8703, 0.1258, 0.8854, 0.1245, 0.8878, 0.127, 0.8773, 0.1279, 0.9016, 0.1413, 0.8854, 0.1413, 0.8878, 0.1388, 0.8992, 0.1388, 0.8588, 0.1281, 0.8703, 0.1258, 0.8773, 0.1279, 0.8692, 0.1296, 0.8298, 0.1752, 0.8403, 0.1752, 0.8403, 0.1963, 0.8298, 0.1963, 0.9271, 0.1752, 0.9377, 0.1752, 0.9377, 0.1963, 0.9271, 0.1963, 0.9425, 0.1245, 0.9425, 0.1456, 0.9345, 0.1456, 0.9345, 0.1245, 0.8184, 0.1752, 0.8298, 0.1752, 0.8298, 0.1963, 0.8184, 0.1963, 0.9895, 0.0, 1.0, 5.567e-06, 1.0, 0.02108, 0.9895, 0.02107, 0.8403, 0.1752, 0.8484, 0.1753, 0.8484, 0.1963, 0.8403, 0.1963, 0.8078, 0.1752, 0.8184, 0.1752, 0.8184, 0.1963, 0.8078, 0.1963, 0.9781, 7.523e-08, 0.9895, 0.0, 0.9895, 0.02107, 0.9781, 0.02107, 0.7998, 0.1753, 0.8078, 0.1752, 0.8078, 0.1963, 0.7998, 0.1963, 0.9675, 5.492e-06, 0.9781, 7.523e-08, 0.9781, 0.02107, 0.9675, 0.02108, 0.9645, 0.1245, 0.975, 0.1245, 0.975, 0.1456, 0.9645, 0.1456, 0.9596, 0.1752, 0.9677, 0.1753, 0.9677, 0.1963, 0.9596, 0.1963, 0.9531, 0.1245, 0.9645, 0.1245, 0.9645, 0.1456, 0.9531, 0.1456, 0.9491, 0.1752, 0.9596, 0.1752, 0.9596, 0.1963, 0.9491, 0.1963, 0.9425, 0.1245, 0.9531, 0.1245, 0.9531, 0.1456, 0.9425, 0.1456, 0.9377, 0.1752, 0.9491, 0.1752, 0.9491, 0.1963, 0.9377, 0.1963, 0.7376, 0.1686, 0.7482, 0.1694, 0.7448, 0.173, 0.7279, 0.1715, 0.7782, 0.1669, 0.7928, 0.1689, 0.7799, 0.1715, 0.7701, 0.1686, 0.7596, 0.1577, 0.7482, 0.1577, 0.7448, 0.1541, 0.763, 0.1541, 0.7596, 0.1694, 0.7701, 0.1686, 0.7799, 0.1715, 0.763, 0.173, 0.7296, 0.1669, 0.7376, 0.1686, 0.7279, 0.1715, 0.715, 0.1689, 0.7701, 0.1586, 0.7596, 0.1577, 0.763, 0.1541, 0.7799, 0.1556, 0.7252, 0.1647, 0.7296, 0.1669, 0.715, 0.1689, 0.708, 0.1654, 0.7782, 0.1602, 0.7701, 0.1586, 0.7799, 0.1556, 0.7928, 0.1582, 0.7252, 0.1624, 0.7252, 0.1647, 0.708, 0.1654, 0.708, 0.1617, 0.7826, 0.1624, 0.7782, 0.1602, 0.7928, 0.1582, 0.7998, 0.1617, 0.7296, 0.1602, 0.7252, 0.1624, 0.708, 0.1617, 0.715, 0.1582, 0.7826, 0.1647, 0.7826, 0.1624, 0.7998, 0.1617, 0.7998, 0.1654, 0.7376, 0.1586, 0.7296, 0.1602, 0.715, 0.1582, 0.7279, 0.1556, 0.7782, 0.1669, 0.7826, 0.1647, 0.7998, 0.1654, 0.7928, 0.1689, 0.7482, 0.1694, 0.7596, 0.1694, 0.763, 0.173, 0.7448, 0.173, 0.7482, 0.1577, 0.7376, 0.1586, 0.7279, 0.1556, 0.7448, 0.1541, 0.8984, 0.1076, 0.9148, 0.1076, 0.9103, 0.12, 0.8969, 0.12, 0.837, 0.1076, 0.8495, 0.1076, 0.8429, 0.1201, 0.8326, 0.12, 0.8807, 0.1076, 0.8984, 0.1076, 0.8969, 0.12, 0.8823, 0.12, 0.8206, 0.1076, 0.837, 0.1076, 0.8326, 0.12, 0.8191, 0.12, 0.8644, 0.1076, 0.8807, 0.1076, 0.8823, 0.12, 0.8688, 0.12, 0.8029, 0.1076, 0.8206, 0.1076, 0.8191, 0.12, 0.8045, 0.12, 0.8519, 0.1076, 0.8644, 0.1076, 0.8688, 0.12, 0.8584, 0.1201, 0.7866, 0.1076, 0.8029, 0.1076, 0.8045, 0.12, 0.791, 0.12, 0.9327, 0.0169, 0.9163, 0.01689, 0.9207, 0.004436, 0.9342, 0.004443, 0.7721, 0.01689, 0.7557, 0.0169, 0.7542, 0.004444, 0.7677, 0.004437, 0.7217, 0.01689, 0.7092, 0.01688, 0.7158, 0.004423, 0.7261, 0.004437, 0.7381, 0.0169, 0.7217, 0.01689, 0.7261, 0.004437, 0.7396, 0.004444, 0.9504, 0.0169, 0.9327, 0.0169, 0.9342, 0.004443, 0.9488, 0.004443, 0.7846, 0.01688, 0.7721, 0.01689, 0.7677, 0.004437, 0.778, 0.004423, 0.9667, 0.01689, 0.9504, 0.0169, 0.9488, 0.004443, 0.9623, 0.004436, 0.8804, 0.0, 0.8987, 0.0, 0.8987, 0.1031, 0.8804, 0.1031, 0.8209, 0.0, 0.8378, 8.953e-06, 0.8378, 0.1031, 0.8209, 0.1031, 0.8636, 8.953e-06, 0.8804, 0.0, 0.8804, 0.1031, 0.8636, 0.1031, 0.8027, 0.0, 0.8209, 0.0, 0.8209, 0.1031, 0.8027, 0.1031, 0.8507, 2.535e-05, 0.8636, 8.953e-06, 0.8636, 0.1031, 0.8507, 0.1031, 0.7378, 0.1245, 0.7209, 0.1245, 0.7209, 0.02138, 0.7378, 0.02139, 0.7858, 8.953e-06, 0.8027, 0.0, 0.8027, 0.1031, 0.7858, 0.1031, 0.756, 0.1245, 0.7378, 0.1245, 0.7378, 0.02139, 0.756, 0.02139, 0.9324, 0.1245, 0.9155, 0.1245, 0.9155, 0.02138, 0.9324, 0.02139, 0.7209, 0.1245, 0.708, 0.1245, 0.708, 0.02136, 0.7209, 0.02138, 0.7729, 0.1245, 0.756, 0.1245, 0.756, 0.02139, 0.7729, 0.02138, 0.9507, 0.1245, 0.9324, 0.1245, 0.9324, 0.02139, 0.9507, 0.02139, 0.7729, 0.1245, 0.7729, 0.02138, 0.7858, 0.02136, 0.7858, 0.1245, 0.9507, 0.1245, 0.9507, 0.02139, 0.9675, 0.02138, 0.9675, 0.1245, 0.8987, 0.0, 0.9155, 8.953e-06, 0.9155, 0.1031, 0.8987, 0.1031, 0.8378, 8.953e-06, 0.8507, 2.558e-05, 0.8507, 0.1031, 0.8378, 0.1031, 0.8823, 0.12, 0.8858, 0.1245, 0.8788, 0.1245, 0.8688, 0.12, 0.8191, 0.12, 0.8156, 0.1245, 0.808, 0.1245, 0.8045, 0.12, 0.9148, 0.152, 0.9044, 0.1541, 0.8944, 0.151, 0.8998, 0.1499, 0.7396, 0.004444, 0.7261, 0.004437, 0.7361, 7.523e-08, 0.7431, 3.762e-06, 0.791, 0.12, 0.8045, 0.12, 0.808, 0.1245, 0.801, 0.1245, 0.7542, 0.004444, 0.7396, 0.004444, 0.7431, 3.762e-06, 0.7507, 3.762e-06, 0.9342, 0.004443, 0.9207, 0.004436, 0.9307, 0.0, 0.9377, 3.686e-06, 0.8525, 0.1434, 0.8629, 0.1413, 0.8729, 0.1444, 0.8675, 0.1455, 0.7677, 0.004437, 0.7542, 0.004444, 0.7507, 3.762e-06, 0.7577, 0.0, 0.9488, 0.004443, 0.9342, 0.004443, 0.9377, 3.686e-06, 0.9453, 3.762e-06, 0.8629, 0.1541, 0.8525, 0.152, 0.8675, 0.1499, 0.8729, 0.151, 0.9623, 0.004436, 0.9488, 0.004443, 0.9453, 3.762e-06, 0.9523, 7.523e-08, 0.8969, 0.12, 0.9103, 0.12, 0.9003, 0.1245, 0.8933, 0.1245, 0.9044, 0.1413, 0.9148, 0.1434, 0.8998, 0.1455, 0.8944, 0.1444, 0.8823, 0.12, 0.8969, 0.12, 0.8933, 0.1245, 0.8858, 0.1245, 0.8191, 0.12, 0.8326, 0.12, 0.8226, 0.1245, 0.8156, 0.1245, 0.03672, 0.9892, 0.03204, 0.9498, 0.06971, 0.9498, 0.07136, 0.9893, 0.756, 0.02139, 0.7378, 0.02139, 0.7381, 0.0169, 0.7557, 0.0169, 0.7729, 0.02138, 0.756, 0.02139, 0.7557, 0.0169, 0.7721, 0.01689, 0.7858, 0.02136, 0.7729, 0.02138, 0.7721, 0.01689, 0.7846, 0.01688, 0.8987, 0.1031, 0.9155, 0.1031, 0.9148, 0.1076, 0.8984, 0.1076, 0.8804, 0.1031, 0.8987, 0.1031, 0.8984, 0.1076, 0.8807, 0.1076, 0.8636, 0.1031, 0.8804, 0.1031, 0.8807, 0.1076, 0.8644, 0.1076, 0.8507, 0.1031, 0.8636, 0.1031, 0.8644, 0.1076, 0.8519, 0.1076, 0.9324, 0.02139, 0.9155, 0.02138, 0.9163, 0.01689, 0.9327, 0.0169, 0.9507, 0.02139, 0.9324, 0.02139, 0.9327, 0.0169, 0.9504, 0.0169, 0.9675, 0.02138, 0.9507, 0.02139, 0.9504, 0.0169, 0.9667, 0.01689, 0.8378, 0.1031, 0.8507, 0.1031, 0.8495, 0.1076, 0.837, 0.1076, 0.8209, 0.1031, 0.8378, 0.1031, 0.837, 0.1076, 0.8206, 0.1076, 0.8027, 0.1031, 0.8209, 0.1031, 0.8206, 0.1076, 0.8029, 0.1076, 0.7858, 0.1031, 0.8027, 0.1031, 0.8029, 0.1076, 0.7866, 0.1076, 0.7209, 0.02138, 0.708, 0.02136, 0.7092, 0.01688, 0.7217, 0.01689, 0.7378, 0.02139, 0.7209, 0.02138, 0.7217, 0.01689, 0.7381, 0.0169, 0.7557, 0.0169, 0.7381, 0.0169, 0.7396, 0.004444, 0.7542, 0.004444, 0.8729, 0.151, 0.8675, 0.1499, 0.8874, 0.1516, 0.8799, 0.1516, 0.8675, 0.1499, 0.8646, 0.1485, 0.8944, 0.151, 0.8874, 0.1516, 0.8646, 0.1485, 0.8646, 0.1469, 0.8998, 0.1499, 0.8944, 0.151, 0.9027, 0.1485, 0.8998, 0.1499, 0.8646, 0.1469, 0.8675, 0.1455, 0.9027, 0.1469, 0.9027, 0.1485, 0.8675, 0.1455, 0.8729, 0.1444, 0.8998, 0.1455, 0.9027, 0.1469, 0.8729, 0.1444, 0.8799, 0.1438, 0.8944, 0.1444, 0.8998, 0.1455, 0.8799, 0.1438, 0.8874, 0.1438, 0.7474, 0.1348, 0.7583, 0.1326, 0.7726, 0.1314, 0.788, 0.1314, 0.8022, 0.1326])
me_cylinder.materials.append(mat_bottle)
me_cylinder.materials.append(mat_dop)
me_cylinder.use_remesh_fix_poles = True
me_cylinder.use_remesh_preserve_attributes = False
me_cylinder.use_mirror_vertex_groups = False
me_cylinder.update()

# ---- objects
ob_cylinder = bpy.data.objects.new('Cylinder', me_cylinder)

# ---- transforms, parenting, visibility, modifiers, constraints
ob_cylinder.location = (0.0, 0.0, 0.0)
ob_cylinder.scale = (1.0, 1.0, 0.0936)
ob_cylinder.lineart.crease_threshold = 0.0
_m = ob_cylinder.modifiers.new('EdgeSplit', 'EDGE_SPLIT')

# ---- collection membership
col_collection.objects.link(ob_cylinder)

# ---- scene / render settings (as saved in the file)
scene.frame_start = 1; scene.frame_end = 250; scene.frame_set(1)
scene.render.engine = 'BLENDER_EEVEE_NEXT'
scene.cycles.use_denoising = False
scene.cycles.samples = 128
scene.cycles.sampling_pattern = 'TABULATED_SOBOL'
scene.cycles.use_adaptive_sampling = False
scene.cycles.use_light_tree = False
scene.eevee.use_raytracing = True
scene.view_settings.view_transform = 'Filmic'
bpy.context.view_layer.update()

# ---- added for rendering (the .blend has no active camera and no usable light): camera, sun
cam_auto = bpy.data.cameras.new('AutoCamera')
cam_auto.lens = 50.0
cam_auto.sensor_width = 36.0
cam_auto.clip_end = 1000.0
ob_auto_camera = bpy.data.objects.new('AutoCamera', cam_auto)
scene.collection.objects.link(ob_auto_camera)
ob_auto_camera.location = (5.88378, -7.06054, 7.33051)
ob_auto_camera.rotation_euler = (1.09748, -7.21219e-08, 0.694738)
scene.camera = ob_auto_camera
light_auto_sun = bpy.data.lights.new('AutoSun', 'SUN')
light_auto_sun.energy = 3.0
light_auto_sun.angle = 0.0523599
ob_auto_sun = bpy.data.objects.new('AutoSun', light_auto_sun)
scene.collection.objects.link(ob_auto_sun)
ob_auto_sun.rotation_euler = (0.872665, 0.174533, 0.523599)
bpy.context.view_layer.update()
